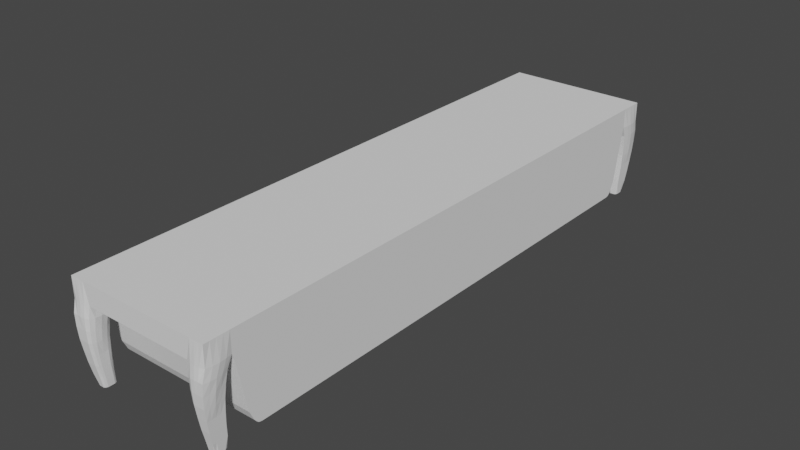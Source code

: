 # Source: AlchemyTable.blend  (saved by Blender 3.4.6; exported with 4.5.12 LTS)
import bpy
from mathutils import Matrix  # noqa: F401  (used for matrix-valued properties, if any)

bpy.ops.wm.read_factory_settings(use_empty=True)
scene = bpy.context.scene
scene.name = 'Scene'

# ---- collections
col_collection = bpy.data.collections.new('Collection'); scene.collection.children.link(col_collection)

# ---- world
world_world = bpy.data.worlds.new('World'); scene.world = world_world
world_world.use_nodes = True; world_world.node_tree.nodes.clear()
_N = world_world.node_tree.nodes; _L = world_world.node_tree.links
n0 = _N.new('ShaderNodeOutputWorld'); n0.name = 'World Output'; n0.location = (300, 300)
n1 = _N.new('ShaderNodeBackground'); n1.name = 'Background'; n1.location = (10, 300)
n1.inputs[0].default_value = (0.05088, 0.05088, 0.05088, 1.0)
_L.new(n1.outputs[0], n0.inputs[0])
n0.is_active_output = True
world_world.color = (0.05088, 0.05088, 0.05088)
world_world.use_sun_shadow = False
world_world.sun_shadow_jitter_overblur = 0.0

# ---- meshes
me_alchemytable = bpy.data.meshes.new('AlchemyTable')
me_alchemytable.from_pydata([(0.8922, 4.749, 0.3078), (1.153, 4.712, -0.6393), (0.9672, 4.875, -0.2604), (0.9563, 4.902, -0.07103), (1.129, 4.772, -0.8287), (1.218, 4.891, 0.8287), (1.164, 4.739, -0.4498), (0.9086, 4.687, 0.4972), (1.174, 4.756, -0.2604), (1.199, 4.769, -0.07103), (0.9455, 4.913, 0.1184), (1.129, 4.602, -0.8287), (1.218, 4.483, 0.8287), (0.9346, 4.911, 0.3078), (1.002, 4.772, -0.8287), (1.219, 4.766, 0.1184), (1.235, 4.749, 0.3078), (0.9134, 4.891, 0.8287), (1.244, 4.687, 0.4972), (1.153, 4.595, -0.6393), (1.164, 4.608, -0.4498), (0.9896, 4.687, -0.8287), (0.978, 4.712, -0.6393), (1.174, 4.611, -0.2604), (1.002, 4.602, -0.8287), (1.218, 4.687, 0.8287), (1.185, 4.609, -0.07103), (0.9664, 4.739, -0.4498), (0.9549, 4.756, -0.2604), (0.9292, 4.769, -0.07103), (1.218, 4.891, 0.4972), (1.196, 4.591, 0.1184), (1.218, 4.483, 0.4972), (1.207, 4.559, 0.3078), (0.9092, 4.766, 0.1184), (1.142, 4.687, -0.8287), (1.153, 4.828, -0.6393), (0.9337, 4.586, 0.3078), (0.946, 4.617, 0.1184), (0.9134, 4.891, 0.4972), (0.9582, 4.635, -0.07103), (1.164, 4.87, -0.4498), (0.9705, 4.637, -0.2604), (0.9038, 4.483, 0.4972), (0.9827, 4.635, -0.4498), (0.995, 4.621, -0.6393), (0.989, 4.801, -0.6393), (0.9781, 4.844, -0.4498), (1.174, 4.902, -0.2604), (1.185, 4.929, -0.07103), (1.196, 4.94, 0.1184), (1.207, 4.938, 0.3078), (1.066, 4.891, 0.8287), (1.066, 4.789, -0.8287), (1.066, 4.585, -0.8287), (1.066, 4.922, 0.4972), (1.061, 4.483, 0.4972), (1.066, 4.943, 0.3078), (1.066, 4.94, 0.1184), (1.066, 4.929, -0.07103), (1.066, 4.902, -0.2604), (1.066, 4.87, -0.4498), (1.066, 4.828, -0.6393), (1.065, 4.595, -0.6393), (1.064, 4.598, -0.4498), (1.064, 4.6, -0.2604), (1.063, 4.598, -0.07103), (1.062, 4.58, 0.1184), (1.062, 4.549, 0.3078), (1.066, 4.687, -0.8287), (1.218, 4.585, 0.8287), (0.9896, 4.636, -0.8287), (0.8963, 4.654, 0.3078), (0.9776, 4.653, -0.6393), (0.9657, 4.674, -0.4498), (0.9538, 4.684, -0.2604), (1.236, 4.585, 0.4972), (0.9351, 4.689, -0.07103), (0.9191, 4.678, 0.1184), (1.142, 4.636, -0.8287), (1.228, 4.654, 0.3078), (1.207, 4.678, 0.1184), (1.192, 4.689, -0.07103), (1.174, 4.684, -0.2604), (0.9062, 4.585, 0.4972), (1.164, 4.674, -0.4498), (1.153, 4.653, -0.6393), (1.066, 4.636, -0.8287), (1.142, 4.738, -0.8287), (0.9228, 4.853, 0.1184), (0.938, 4.849, -0.07103), (0.9559, 4.829, -0.2604), (0.9671, 4.805, -0.4498), (0.9783, 4.77, -0.6393), (1.153, 4.77, -0.6393), (1.164, 4.805, -0.4498), (0.911, 4.789, 0.4972), (1.174, 4.829, -0.2604), (1.192, 4.849, -0.07103), (1.207, 4.853, 0.1184), (1.228, 4.843, 0.3078), (1.236, 4.789, 0.4972), (0.9896, 4.738, -0.8287), (1.218, 4.789, 0.8287), (0.9011, 4.843, 0.3078), (1.066, 4.738, -0.8287), (1.142, 4.891, 0.8287), (1.142, 4.915, 0.4972), (1.139, 4.483, 0.4972), (1.136, 4.938, 0.3078), (1.131, 4.94, 0.1184), (1.125, 4.929, -0.07103), (1.12, 4.902, -0.2604), (1.115, 4.87, -0.4498), (1.109, 4.828, -0.6393), (1.109, 4.595, -0.6393), (1.114, 4.603, -0.4498), (1.119, 4.605, -0.2604), (1.124, 4.604, -0.07103), (1.129, 4.585, 0.1184), (1.134, 4.554, 0.3078), (1.104, 4.789, -0.8287), (1.104, 4.585, -0.8287), (1.104, 4.687, -0.8287), (1.104, 4.636, -0.8287), (1.104, 4.738, -0.8287), (1.028, 4.789, -0.8287), (1.028, 4.585, -0.8287), (1.028, 4.687, -0.8287), (0.9896, 4.891, 0.8287), (0.9896, 4.915, 0.4972), (0.9823, 4.483, 0.4972), (0.995, 4.938, 0.3078), (1.0, 4.94, 0.1184), (1.006, 4.929, -0.07103), (1.011, 4.902, -0.2604), (1.017, 4.87, -0.4498), (1.022, 4.828, -0.6393), (1.021, 4.595, -0.6393), (1.015, 4.603, -0.4498), (1.008, 4.605, -0.2604), (1.002, 4.604, -0.07103), (0.9952, 4.585, 0.1184), (0.9888, 4.554, 0.3078), (1.028, 4.636, -0.8287), (1.028, 4.738, -0.8287), (1.218, 4.483, 0.4972), (1.218, 4.09, 0.4972), (1.218, 4.09, -0.6775), (1.218, 4.146, -0.6667), (1.218, 4.18, -0.6378), (1.218, 4.213, -0.5971), (1.218, 4.29, -0.4357), (1.218, 4.457, 0.4199), (-0.8922, 4.749, 0.3078), (-1.153, 4.712, -0.6393), (-0.9672, 4.875, -0.2604), (-0.9563, 4.902, -0.07103), (-1.129, 4.772, -0.8287), (-1.218, 4.891, 0.8287), (-1.164, 4.739, -0.4498), (-0.9086, 4.687, 0.4972), (-1.174, 4.756, -0.2604), (-1.199, 4.769, -0.07103), (-0.9455, 4.913, 0.1184), (-1.129, 4.602, -0.8287), (-1.218, 4.483, 0.8287), (-0.9346, 4.911, 0.3078), (-1.002, 4.772, -0.8287), (-1.219, 4.766, 0.1184), (-1.235, 4.749, 0.3078), (-0.9134, 4.891, 0.8287), (-1.244, 4.687, 0.4972), (-1.153, 4.595, -0.6393), (-1.164, 4.608, -0.4498), (-0.9896, 4.687, -0.8287), (-0.978, 4.712, -0.6393), (-1.174, 4.611, -0.2604), (-1.002, 4.602, -0.8287), (-1.218, 4.687, 0.8287), (-1.185, 4.609, -0.07103), (-0.9664, 4.739, -0.4498), (-0.9549, 4.756, -0.2604), (-0.9292, 4.769, -0.07103), (-1.218, 4.891, 0.4972), (-1.196, 4.591, 0.1184), (-1.218, 4.483, 0.4972), (-1.207, 4.559, 0.3078), (-0.9092, 4.766, 0.1184), (-1.142, 4.687, -0.8287), (-1.153, 4.828, -0.6393), (-0.9337, 4.586, 0.3078), (-0.946, 4.617, 0.1184), (-0.9134, 4.891, 0.4972), (-0.9582, 4.635, -0.07103), (-1.164, 4.87, -0.4498), (-0.9705, 4.637, -0.2604), (-0.9038, 4.483, 0.4972), (-0.9827, 4.635, -0.4498), (-0.995, 4.621, -0.6393), (-0.989, 4.801, -0.6393), (-0.9781, 4.844, -0.4498), (-1.174, 4.902, -0.2604), (-1.185, 4.929, -0.07103), (-1.196, 4.94, 0.1184), (-1.207, 4.938, 0.3078), (-1.066, 4.891, 0.8287), (-1.066, 4.789, -0.8287), (-1.066, 4.585, -0.8287), (-1.066, 4.922, 0.4972), (-1.061, 4.483, 0.4972), (-1.066, 4.943, 0.3078), (-1.066, 4.94, 0.1184), (-1.066, 4.929, -0.07103), (-1.066, 4.902, -0.2604), (-1.066, 4.87, -0.4498), (-1.066, 4.828, -0.6393), (-1.065, 4.595, -0.6393), (-1.064, 4.598, -0.4498), (-1.064, 4.6, -0.2604), (-1.063, 4.598, -0.07103), (-1.062, 4.58, 0.1184), (-1.062, 4.549, 0.3078), (-1.066, 4.687, -0.8287), (-1.218, 4.585, 0.8287), (-0.9896, 4.636, -0.8287), (-0.8963, 4.654, 0.3078), (-0.9776, 4.653, -0.6393), (-0.9657, 4.674, -0.4498), (-0.9538, 4.684, -0.2604), (-1.236, 4.585, 0.4972), (-0.9351, 4.689, -0.07103), (-0.9191, 4.678, 0.1184), (-1.142, 4.636, -0.8287), (-1.228, 4.654, 0.3078), (-1.207, 4.678, 0.1184), (-1.192, 4.689, -0.07103), (-1.174, 4.684, -0.2604), (-0.9062, 4.585, 0.4972), (-1.164, 4.674, -0.4498), (-1.153, 4.653, -0.6393), (-1.066, 4.636, -0.8287), (-1.142, 4.738, -0.8287), (-0.9228, 4.853, 0.1184), (-0.938, 4.849, -0.07103), (-0.9559, 4.829, -0.2604), (-0.9671, 4.805, -0.4498), (-0.9783, 4.77, -0.6393), (-1.153, 4.77, -0.6393), (-1.164, 4.805, -0.4498), (-0.911, 4.789, 0.4972), (-1.174, 4.829, -0.2604), (-1.192, 4.849, -0.07103), (-1.207, 4.853, 0.1184), (-1.228, 4.843, 0.3078), (-1.236, 4.789, 0.4972), (-0.9896, 4.738, -0.8287), (-1.218, 4.789, 0.8287), (-0.9011, 4.843, 0.3078), (-1.066, 4.738, -0.8287), (-1.142, 4.891, 0.8287), (-1.142, 4.915, 0.4972), (-1.139, 4.483, 0.4972), (-1.136, 4.938, 0.3078), (-1.131, 4.94, 0.1184), (-1.125, 4.929, -0.07103), (-1.12, 4.902, -0.2604), (-1.115, 4.87, -0.4498), (-1.109, 4.828, -0.6393), (-1.109, 4.595, -0.6393), (-1.114, 4.603, -0.4498), (-1.119, 4.605, -0.2604), (-1.124, 4.604, -0.07103), (-1.129, 4.585, 0.1184), (-1.134, 4.554, 0.3078), (-1.104, 4.789, -0.8287), (-1.104, 4.585, -0.8287), (-1.104, 4.687, -0.8287), (-1.104, 4.636, -0.8287), (-1.104, 4.738, -0.8287), (-1.028, 4.789, -0.8287), (-1.028, 4.585, -0.8287), (-1.028, 4.687, -0.8287), (-0.9896, 4.891, 0.8287), (-0.9896, 4.915, 0.4972), (-0.9823, 4.483, 0.4972), (-0.995, 4.938, 0.3078), (-1.0, 4.94, 0.1184), (-1.006, 4.929, -0.07103), (-1.011, 4.902, -0.2604), (-1.017, 4.87, -0.4498), (-1.022, 4.828, -0.6393), (-1.021, 4.595, -0.6393), (-1.015, 4.603, -0.4498), (-1.008, 4.605, -0.2604), (-1.002, 4.604, -0.07103), (-0.9952, 4.585, 0.1184), (-0.9888, 4.554, 0.3078), (-1.028, 4.636, -0.8287), (-1.028, 4.738, -0.8287), (-1.218, 4.483, 0.4972), (-1.218, 4.09, 0.4972), (-1.218, 4.09, -0.6775), (-1.218, 4.146, -0.6667), (-1.218, 4.18, -0.6378), (-1.218, 4.213, -0.5971), (-1.218, 4.29, -0.4357), (-1.218, 4.457, 0.4199), (0.8922, -4.749, 0.3078), (1.153, -4.712, -0.6393), (0.9672, -4.875, -0.2604), (0.9563, -4.902, -0.07103), (1.129, -4.772, -0.8287), (1.218, -4.891, 0.8287), (1.164, -4.739, -0.4498), (0.9086, -4.687, 0.4972), (1.174, -4.756, -0.2604), (1.199, -4.769, -0.07103), (0.9455, -4.913, 0.1184), (1.129, -4.602, -0.8287), (1.218, -4.483, 0.8287), (0.9346, -4.911, 0.3078), (1.002, -4.772, -0.8287), (1.219, -4.766, 0.1184), (1.235, -4.749, 0.3078), (0.9134, -4.891, 0.8287), (1.244, -4.687, 0.4972), (1.153, -4.595, -0.6393), (1.164, -4.608, -0.4498), (0.9896, -4.687, -0.8287), (0.978, -4.712, -0.6393), (1.174, -4.611, -0.2604), (1.002, -4.602, -0.8287), (1.218, -4.687, 0.8287), (1.185, -4.609, -0.07103), (0.9664, -4.739, -0.4498), (0.9549, -4.756, -0.2604), (0.9292, -4.769, -0.07103), (1.218, -4.891, 0.4972), (1.196, -4.591, 0.1184), (1.218, -4.483, 0.4972), (1.207, -4.559, 0.3078), (0.9092, -4.766, 0.1184), (1.142, -4.687, -0.8287), (1.153, -4.828, -0.6393), (0.9337, -4.586, 0.3078), (0.946, -4.617, 0.1184), (0.9134, -4.891, 0.4972), (0.9582, -4.635, -0.07103), (1.164, -4.87, -0.4498), (0.9705, -4.637, -0.2604), (0.9038, -4.483, 0.4972), (0.9827, -4.635, -0.4498), (0.995, -4.621, -0.6393), (0.989, -4.801, -0.6393), (0.9781, -4.844, -0.4498), (1.174, -4.902, -0.2604), (1.185, -4.929, -0.07103), (1.196, -4.94, 0.1184), (1.207, -4.938, 0.3078), (1.066, -4.891, 0.8287), (1.066, -4.789, -0.8287), (1.066, -4.585, -0.8287), (1.066, -4.922, 0.4972), (1.061, -4.483, 0.4972), (1.066, -4.943, 0.3078), (1.066, -4.94, 0.1184), (1.066, -4.929, -0.07103), (1.066, -4.902, -0.2604), (1.066, -4.87, -0.4498), (1.066, -4.828, -0.6393), (1.065, -4.595, -0.6393), (1.064, -4.598, -0.4498), (1.064, -4.6, -0.2604), (1.063, -4.598, -0.07103), (1.062, -4.58, 0.1184), (1.062, -4.549, 0.3078), (1.066, -4.687, -0.8287), (1.218, -4.585, 0.8287), (0.9896, -4.636, -0.8287), (0.8963, -4.654, 0.3078), (0.9776, -4.653, -0.6393), (0.9657, -4.674, -0.4498), (0.9538, -4.684, -0.2604), (1.236, -4.585, 0.4972), (0.9351, -4.689, -0.07103), (0.9191, -4.678, 0.1184), (1.142, -4.636, -0.8287), (1.228, -4.654, 0.3078), (1.207, -4.678, 0.1184), (1.192, -4.689, -0.07103), (1.174, -4.684, -0.2604), (0.9062, -4.585, 0.4972), (1.164, -4.674, -0.4498), (1.153, -4.653, -0.6393), (1.066, -4.636, -0.8287), (1.142, -4.738, -0.8287), (0.9228, -4.853, 0.1184), (0.938, -4.849, -0.07103), (0.9559, -4.829, -0.2604), (0.9671, -4.805, -0.4498), (0.9783, -4.77, -0.6393), (1.153, -4.77, -0.6393), (1.164, -4.805, -0.4498), (0.911, -4.789, 0.4972), (1.174, -4.829, -0.2604), (1.192, -4.849, -0.07103), (1.207, -4.853, 0.1184), (1.228, -4.843, 0.3078), (1.236, -4.789, 0.4972), (0.9896, -4.738, -0.8287), (1.218, -4.789, 0.8287), (0.9011, -4.843, 0.3078), (1.066, -4.738, -0.8287), (1.142, -4.891, 0.8287), (1.142, -4.915, 0.4972), (1.139, -4.483, 0.4972), (1.136, -4.938, 0.3078), (1.131, -4.94, 0.1184), (1.125, -4.929, -0.07103), (1.12, -4.902, -0.2604), (1.115, -4.87, -0.4498), (1.109, -4.828, -0.6393), (1.109, -4.595, -0.6393), (1.114, -4.603, -0.4498), (1.119, -4.605, -0.2604), (1.124, -4.604, -0.07103), (1.129, -4.585, 0.1184), (1.134, -4.554, 0.3078), (1.104, -4.789, -0.8287), (1.104, -4.585, -0.8287), (1.104, -4.687, -0.8287), (1.104, -4.636, -0.8287), (1.104, -4.738, -0.8287), (1.028, -4.789, -0.8287), (1.028, -4.585, -0.8287), (1.028, -4.687, -0.8287), (0.9896, -4.891, 0.8287), (0.9896, -4.915, 0.4972), (0.9823, -4.483, 0.4972), (0.995, -4.938, 0.3078), (1.0, -4.94, 0.1184), (1.006, -4.929, -0.07103), (1.011, -4.902, -0.2604), (1.017, -4.87, -0.4498), (1.022, -4.828, -0.6393), (1.021, -4.595, -0.6393), (1.015, -4.603, -0.4498), (1.008, -4.605, -0.2604), (1.002, -4.604, -0.07103), (0.9952, -4.585, 0.1184), (0.9888, -4.554, 0.3078), (1.028, -4.636, -0.8287), (1.028, -4.738, -0.8287), (1.218, -4.483, 0.4972), (1.218, -4.09, 0.4972), (1.218, -4.09, -0.6775), (1.218, -4.146, -0.6667), (1.218, -4.18, -0.6378), (1.218, -4.213, -0.5971), (1.218, -4.29, -0.4357), (1.218, -4.457, 0.4199), (-0.8922, -4.749, 0.3078), (-1.153, -4.712, -0.6393), (-0.9672, -4.875, -0.2604), (-0.9563, -4.902, -0.07103), (-1.129, -4.772, -0.8287), (-1.218, -4.891, 0.8287), (-1.164, -4.739, -0.4498), (-0.9086, -4.687, 0.4972), (-1.174, -4.756, -0.2604), (-1.199, -4.769, -0.07103), (-0.9455, -4.913, 0.1184), (-1.129, -4.602, -0.8287), (-1.218, -4.483, 0.8287), (-0.9346, -4.911, 0.3078), (-1.002, -4.772, -0.8287), (-1.219, -4.766, 0.1184), (-1.235, -4.749, 0.3078), (-0.9134, -4.891, 0.8287), (-1.244, -4.687, 0.4972), (-1.153, -4.595, -0.6393), (-1.164, -4.608, -0.4498), (-0.9896, -4.687, -0.8287), (-0.978, -4.712, -0.6393), (-1.174, -4.611, -0.2604), (-1.002, -4.602, -0.8287), (-1.218, -4.687, 0.8287), (-1.185, -4.609, -0.07103), (-0.9664, -4.739, -0.4498), (-0.9549, -4.756, -0.2604), (-0.9292, -4.769, -0.07103), (-1.218, -4.891, 0.4972), (-1.196, -4.591, 0.1184), (-1.218, -4.483, 0.4972), (-1.207, -4.559, 0.3078), (-0.9092, -4.766, 0.1184), (-1.142, -4.687, -0.8287), (-1.153, -4.828, -0.6393), (-0.9337, -4.586, 0.3078), (-0.946, -4.617, 0.1184), (-0.9134, -4.891, 0.4972), (-0.9582, -4.635, -0.07103), (-1.164, -4.87, -0.4498), (-0.9705, -4.637, -0.2604), (-0.9038, -4.483, 0.4972), (-0.9827, -4.635, -0.4498), (-0.995, -4.621, -0.6393), (-0.989, -4.801, -0.6393), (-0.9781, -4.844, -0.4498), (-1.174, -4.902, -0.2604), (-1.185, -4.929, -0.07103), (-1.196, -4.94, 0.1184), (-1.207, -4.938, 0.3078), (-1.066, -4.891, 0.8287), (-1.066, -4.789, -0.8287), (-1.066, -4.585, -0.8287), (-1.066, -4.922, 0.4972), (-1.061, -4.483, 0.4972), (-1.066, -4.943, 0.3078), (-1.066, -4.94, 0.1184), (-1.066, -4.929, -0.07103), (-1.066, -4.902, -0.2604), (-1.066, -4.87, -0.4498), (-1.066, -4.828, -0.6393), (-1.065, -4.595, -0.6393), (-1.064, -4.598, -0.4498), (-1.064, -4.6, -0.2604), (-1.063, -4.598, -0.07103), (-1.062, -4.58, 0.1184), (-1.062, -4.549, 0.3078), (-1.066, -4.687, -0.8287), (-1.218, -4.585, 0.8287), (-0.9896, -4.636, -0.8287), (-0.8963, -4.654, 0.3078), (-0.9776, -4.653, -0.6393), (-0.9657, -4.674, -0.4498), (-0.9538, -4.684, -0.2604), (-1.236, -4.585, 0.4972), (-0.9351, -4.689, -0.07103), (-0.9191, -4.678, 0.1184), (-1.142, -4.636, -0.8287), (-1.228, -4.654, 0.3078), (-1.207, -4.678, 0.1184), (-1.192, -4.689, -0.07103), (-1.174, -4.684, -0.2604), (-0.9062, -4.585, 0.4972), (-1.164, -4.674, -0.4498), (-1.153, -4.653, -0.6393), (-1.066, -4.636, -0.8287), (-1.142, -4.738, -0.8287), (-0.9228, -4.853, 0.1184), (-0.938, -4.849, -0.07103), (-0.9559, -4.829, -0.2604), (-0.9671, -4.805, -0.4498), (-0.9783, -4.77, -0.6393), (-1.153, -4.77, -0.6393), (-1.164, -4.805, -0.4498), (-0.911, -4.789, 0.4972), (-1.174, -4.829, -0.2604), (-1.192, -4.849, -0.07103), (-1.207, -4.853, 0.1184), (-1.228, -4.843, 0.3078), (-1.236, -4.789, 0.4972), (-0.9896, -4.738, -0.8287), (-1.218, -4.789, 0.8287), (-0.9011, -4.843, 0.3078), (-1.066, -4.738, -0.8287), (-1.142, -4.891, 0.8287), (-1.142, -4.915, 0.4972), (-1.139, -4.483, 0.4972), (-1.136, -4.938, 0.3078), (-1.131, -4.94, 0.1184), (-1.125, -4.929, -0.07103), (-1.12, -4.902, -0.2604), (-1.115, -4.87, -0.4498), (-1.109, -4.828, -0.6393), (-1.109, -4.595, -0.6393), (-1.114, -4.603, -0.4498), (-1.119, -4.605, -0.2604), (-1.124, -4.604, -0.07103), (-1.129, -4.585, 0.1184), (-1.134, -4.554, 0.3078), (-1.104, -4.789, -0.8287), (-1.104, -4.585, -0.8287), (-1.104, -4.687, -0.8287), (-1.104, -4.636, -0.8287), (-1.104, -4.738, -0.8287), (-1.028, -4.789, -0.8287), (-1.028, -4.585, -0.8287), (-1.028, -4.687, -0.8287), (-0.9896, -4.891, 0.8287), (-0.9896, -4.915, 0.4972), (-0.9823, -4.483, 0.4972), (-0.995, -4.938, 0.3078), (-1.0, -4.94, 0.1184), (-1.006, -4.929, -0.07103), (-1.011, -4.902, -0.2604), (-1.017, -4.87, -0.4498), (-1.022, -4.828, -0.6393), (-1.021, -4.595, -0.6393), (-1.015, -4.603, -0.4498), (-1.008, -4.605, -0.2604), (-1.002, -4.604, -0.07103), (-0.9952, -4.585, 0.1184), (-0.9888, -4.554, 0.3078), (-1.028, -4.636, -0.8287), (-1.028, -4.738, -0.8287), (-1.218, -4.483, 0.4972), (-1.218, -4.09, 0.4972), (-1.218, -4.09, -0.6775), (-1.218, -4.146, -0.6667), (-1.218, -4.18, -0.6378), (-1.218, -4.213, -0.5971), (-1.218, -4.29, -0.4357), (-1.218, -4.457, 0.4199), (-1.218, 0.0, -0.6775), (-1.218, 0.0, 0.4972), (1.218, 0.0, -0.6775), (1.218, 0.0, 0.4972), (-1.218, 0.0, 0.8287), (1.218, 0.0, 0.8287), (-1.218, -4.09, -0.09015), (-1.218, -2.045, -0.6775), (-1.218, -2.045, 0.4972), (-1.218, 0.0, -0.09015), (-1.218, -4.09, -0.3838), (-1.218, -3.067, -0.6775), (-1.218, -3.067, 0.4972), (-1.218, 0.0, 0.2035), (-1.218, -4.09, 0.2035), (-1.218, -1.022, -0.6775), (-1.218, -1.022, 0.4972), (-1.218, 0.0, -0.3838), (-1.218, -2.045, 0.2035), (-1.218, -2.045, -0.3838), (-1.218, -1.022, -0.09015), (-1.218, -3.067, -0.09015), (-1.218, -3.067, -0.3838), (-1.218, -1.022, -0.3838), (-1.218, -1.022, 0.2035), (-1.218, -3.067, 0.2035), (-1.218, -2.045, 0.2035), (-1.218, -2.045, -0.3838), (-1.218, -1.022, -0.09015), (-1.218, -3.067, -0.09015), (-1.218, -3.067, -0.3838), (-1.218, -1.022, -0.3838), (-1.218, -1.022, 0.2035), (-1.218, -3.067, 0.2035), (0.2821, -3.067, -0.3838), (0.2821, -3.067, -0.09015), (0.2821, -2.045, -0.3838), (0.2821, -1.022, -0.3838), (0.2821, -1.022, -0.09015), (0.2821, -1.022, 0.2035), (0.2821, -2.045, 0.2035), (0.2821, -3.067, 0.2035)], [], [(101, 103, 25, 18), (107, 106, 5, 30), (121, 114, 36, 4), (139, 44, 45, 138), (100, 101, 18, 16), (78, 72, 0, 34), (99, 100, 16, 15), (124, 79, 11, 122), (76, 70, 12, 32), (140, 42, 44, 139), (98, 99, 15, 9), (97, 98, 9, 8), (95, 97, 8, 6), (141, 40, 42, 140), (72, 84, 7, 0), (77, 78, 34, 29), (142, 38, 40, 141), (94, 95, 6, 1), (75, 77, 29, 28), (143, 37, 38, 142), (88, 94, 1, 35), (74, 75, 28, 27), (131, 43, 37, 143), (73, 74, 27, 22), (80, 76, 32, 33), (89, 104, 13, 10), (109, 107, 30, 51), (71, 73, 22, 21), (81, 80, 33, 31), (82, 81, 31, 26), (138, 45, 24, 127), (83, 82, 26, 23), (85, 83, 23, 20), (104, 96, 39, 13), (90, 89, 10, 3), (86, 85, 20, 19), (91, 90, 3, 2), (79, 86, 19, 11), (110, 109, 51, 50), (111, 110, 50, 49), (112, 111, 49, 48), (113, 112, 48, 41), (114, 113, 41, 36), (92, 91, 2, 47), (93, 92, 47, 46), (102, 93, 46, 14), (125, 88, 35, 123), (145, 105, 69, 128), (137, 136, 61, 62), (136, 135, 60, 61), (135, 134, 59, 60), (134, 133, 58, 59), (133, 132, 57, 58), (115, 63, 54, 122), (132, 130, 55, 57), (108, 56, 68, 120), (120, 68, 67, 119), (119, 67, 66, 118), (118, 66, 65, 117), (117, 65, 64, 116), (144, 87, 54, 127), (116, 64, 63, 115), (126, 137, 62, 53), (130, 129, 52, 55), (128, 69, 87, 144), (35, 1, 86, 79), (1, 6, 85, 86), (6, 8, 83, 85), (8, 9, 82, 83), (9, 15, 81, 82), (15, 16, 80, 81), (24, 45, 73, 71), (16, 18, 76, 80), (45, 44, 74, 73), (44, 42, 75, 74), (42, 40, 77, 75), (40, 38, 78, 77), (37, 43, 84, 72), (18, 25, 70, 76), (123, 35, 79, 124), (38, 37, 72, 78), (126, 53, 105, 145), (121, 4, 88, 125), (21, 22, 93, 102), (22, 27, 92, 93), (27, 28, 91, 92), (28, 29, 90, 91), (29, 34, 89, 90), (0, 7, 96, 104), (34, 0, 104, 89), (4, 36, 94, 88), (36, 41, 95, 94), (41, 48, 97, 95), (48, 49, 98, 97), (49, 50, 99, 98), (50, 51, 100, 99), (51, 30, 101, 100), (30, 5, 103, 101), (53, 121, 125, 105), (69, 123, 124, 87), (20, 116, 115, 19), (23, 117, 116, 20), (26, 118, 117, 23), (31, 119, 118, 26), (33, 120, 119, 31), (32, 108, 120, 33), (19, 115, 122, 11), (105, 125, 123, 69), (62, 61, 113, 114), (61, 60, 112, 113), (60, 59, 111, 112), (59, 58, 110, 111), (58, 57, 109, 110), (57, 55, 107, 109), (87, 124, 122, 54), (53, 62, 114, 121), (55, 52, 106, 107), (14, 126, 145, 102), (21, 128, 144, 71), (39, 17, 129, 130), (14, 46, 137, 126), (71, 144, 127, 24), (13, 39, 130, 132), (10, 13, 132, 133), (3, 10, 133, 134), (2, 3, 134, 135), (47, 2, 135, 136), (46, 47, 136, 137), (102, 145, 128, 21), (63, 138, 127, 54), (56, 131, 143, 68), (68, 143, 142, 67), (67, 142, 141, 66), (66, 141, 140, 65), (65, 140, 139, 64), (64, 139, 138, 63), (148, 149, 150, 151, 152, 153, 146, 147), (255, 172, 179, 257), (261, 184, 159, 260), (275, 158, 190, 268), (293, 292, 199, 198), (254, 170, 172, 255), (232, 188, 154, 226), (253, 169, 170, 254), (278, 276, 165, 233), (230, 186, 166, 224), (294, 293, 198, 196), (252, 163, 169, 253), (251, 162, 163, 252), (249, 160, 162, 251), (295, 294, 196, 194), (226, 154, 161, 238), (231, 183, 188, 232), (296, 295, 194, 192), (248, 155, 160, 249), (229, 182, 183, 231), (297, 296, 192, 191), (242, 189, 155, 248), (228, 181, 182, 229), (285, 297, 191, 197), (227, 176, 181, 228), (234, 187, 186, 230), (243, 164, 167, 258), (263, 205, 184, 261), (225, 175, 176, 227), (235, 185, 187, 234), (236, 180, 185, 235), (292, 281, 178, 199), (237, 177, 180, 236), (239, 174, 177, 237), (258, 167, 193, 250), (244, 157, 164, 243), (240, 173, 174, 239), (245, 156, 157, 244), (233, 165, 173, 240), (264, 204, 205, 263), (265, 203, 204, 264), (266, 202, 203, 265), (267, 195, 202, 266), (268, 190, 195, 267), (246, 201, 156, 245), (247, 200, 201, 246), (256, 168, 200, 247), (279, 277, 189, 242), (299, 282, 223, 259), (291, 216, 215, 290), (290, 215, 214, 289), (289, 214, 213, 288), (288, 213, 212, 287), (287, 212, 211, 286), (269, 276, 208, 217), (286, 211, 209, 284), (262, 274, 222, 210), (274, 273, 221, 222), (273, 272, 220, 221), (272, 271, 219, 220), (271, 270, 218, 219), (298, 281, 208, 241), (270, 269, 217, 218), (280, 207, 216, 291), (284, 209, 206, 283), (282, 298, 241, 223), (189, 233, 240, 155), (155, 240, 239, 160), (160, 239, 237, 162), (162, 237, 236, 163), (163, 236, 235, 169), (169, 235, 234, 170), (178, 225, 227, 199), (170, 234, 230, 172), (199, 227, 228, 198), (198, 228, 229, 196), (196, 229, 231, 194), (194, 231, 232, 192), (191, 226, 238, 197), (172, 230, 224, 179), (277, 278, 233, 189), (192, 232, 226, 191), (280, 299, 259, 207), (275, 279, 242, 158), (175, 256, 247, 176), (176, 247, 246, 181), (181, 246, 245, 182), (182, 245, 244, 183), (183, 244, 243, 188), (154, 258, 250, 161), (188, 243, 258, 154), (158, 242, 248, 190), (190, 248, 249, 195), (195, 249, 251, 202), (202, 251, 252, 203), (203, 252, 253, 204), (204, 253, 254, 205), (205, 254, 255, 184), (184, 255, 257, 159), (207, 259, 279, 275), (223, 241, 278, 277), (174, 173, 269, 270), (177, 174, 270, 271), (180, 177, 271, 272), (185, 180, 272, 273), (187, 185, 273, 274), (186, 187, 274, 262), (173, 165, 276, 269), (259, 223, 277, 279), (216, 268, 267, 215), (215, 267, 266, 214), (214, 266, 265, 213), (213, 265, 264, 212), (212, 264, 263, 211), (211, 263, 261, 209), (241, 208, 276, 278), (207, 275, 268, 216), (209, 261, 260, 206), (168, 256, 299, 280), (175, 225, 298, 282), (193, 284, 283, 171), (168, 280, 291, 200), (225, 178, 281, 298), (167, 286, 284, 193), (164, 287, 286, 167), (157, 288, 287, 164), (156, 289, 288, 157), (201, 290, 289, 156), (200, 291, 290, 201), (256, 175, 282, 299), (217, 208, 281, 292), (210, 222, 297, 285), (222, 221, 296, 297), (221, 220, 295, 296), (220, 219, 294, 295), (219, 218, 293, 294), (218, 217, 292, 293), (302, 301, 300, 307, 306, 305, 304, 303), (409, 326, 333, 411), (415, 338, 313, 414), (429, 312, 344, 422), (447, 446, 353, 352), (408, 324, 326, 409), (386, 342, 308, 380), (407, 323, 324, 408), (432, 430, 319, 387), (384, 340, 320, 378), (448, 447, 352, 350), (406, 317, 323, 407), (405, 316, 317, 406), (403, 314, 316, 405), (449, 448, 350, 348), (380, 308, 315, 392), (385, 337, 342, 386), (450, 449, 348, 346), (402, 309, 314, 403), (383, 336, 337, 385), (451, 450, 346, 345), (396, 343, 309, 402), (382, 335, 336, 383), (439, 451, 345, 351), (381, 330, 335, 382), (388, 341, 340, 384), (397, 318, 321, 412), (417, 359, 338, 415), (379, 329, 330, 381), (389, 339, 341, 388), (390, 334, 339, 389), (446, 435, 332, 353), (391, 331, 334, 390), (393, 328, 331, 391), (412, 321, 347, 404), (398, 311, 318, 397), (394, 327, 328, 393), (399, 310, 311, 398), (387, 319, 327, 394), (418, 358, 359, 417), (419, 357, 358, 418), (420, 356, 357, 419), (421, 349, 356, 420), (422, 344, 349, 421), (400, 355, 310, 399), (401, 354, 355, 400), (410, 322, 354, 401), (433, 431, 343, 396), (453, 436, 377, 413), (445, 370, 369, 444), (444, 369, 368, 443), (443, 368, 367, 442), (442, 367, 366, 441), (441, 366, 365, 440), (423, 430, 362, 371), (440, 365, 363, 438), (416, 428, 376, 364), (428, 427, 375, 376), (427, 426, 374, 375), (426, 425, 373, 374), (425, 424, 372, 373), (452, 435, 362, 395), (424, 423, 371, 372), (434, 361, 370, 445), (438, 363, 360, 437), (436, 452, 395, 377), (343, 387, 394, 309), (309, 394, 393, 314), (314, 393, 391, 316), (316, 391, 390, 317), (317, 390, 389, 323), (323, 389, 388, 324), (332, 379, 381, 353), (324, 388, 384, 326), (353, 381, 382, 352), (352, 382, 383, 350), (350, 383, 385, 348), (348, 385, 386, 346), (345, 380, 392, 351), (326, 384, 378, 333), (431, 432, 387, 343), (346, 386, 380, 345), (434, 453, 413, 361), (429, 433, 396, 312), (329, 410, 401, 330), (330, 401, 400, 335), (335, 400, 399, 336), (336, 399, 398, 337), (337, 398, 397, 342), (308, 412, 404, 315), (342, 397, 412, 308), (312, 396, 402, 344), (344, 402, 403, 349), (349, 403, 405, 356), (356, 405, 406, 357), (357, 406, 407, 358), (358, 407, 408, 359), (359, 408, 409, 338), (338, 409, 411, 313), (361, 413, 433, 429), (377, 395, 432, 431), (328, 327, 423, 424), (331, 328, 424, 425), (334, 331, 425, 426), (339, 334, 426, 427), (341, 339, 427, 428), (340, 341, 428, 416), (327, 319, 430, 423), (413, 377, 431, 433), (370, 422, 421, 369), (369, 421, 420, 368), (368, 420, 419, 367), (367, 419, 418, 366), (366, 418, 417, 365), (365, 417, 415, 363), (395, 362, 430, 432), (361, 429, 422, 370), (363, 415, 414, 360), (322, 410, 453, 434), (329, 379, 452, 436), (347, 438, 437, 325), (322, 434, 445, 354), (379, 332, 435, 452), (321, 440, 438, 347), (318, 441, 440, 321), (311, 442, 441, 318), (310, 443, 442, 311), (355, 444, 443, 310), (354, 445, 444, 355), (410, 329, 436, 453), (371, 362, 435, 446), (364, 376, 451, 439), (376, 375, 450, 451), (375, 374, 449, 450), (374, 373, 448, 449), (373, 372, 447, 448), (372, 371, 446, 447), (456, 455, 454, 461, 460, 459, 458, 457), (563, 565, 487, 480), (569, 568, 467, 492), (583, 576, 498, 466), (601, 506, 507, 600), (562, 563, 480, 478), (540, 534, 462, 496), (561, 562, 478, 477), (586, 541, 473, 584), (538, 532, 474, 494), (602, 504, 506, 601), (560, 561, 477, 471), (559, 560, 471, 470), (557, 559, 470, 468), (603, 502, 504, 602), (534, 546, 469, 462), (539, 540, 496, 491), (604, 500, 502, 603), (556, 557, 468, 463), (537, 539, 491, 490), (605, 499, 500, 604), (550, 556, 463, 497), (536, 537, 490, 489), (593, 505, 499, 605), (535, 536, 489, 484), (542, 538, 494, 495), (551, 566, 475, 472), (571, 569, 492, 513), (533, 535, 484, 483), (543, 542, 495, 493), (544, 543, 493, 488), (600, 507, 486, 589), (545, 544, 488, 485), (547, 545, 485, 482), (566, 558, 501, 475), (552, 551, 472, 465), (548, 547, 482, 481), (553, 552, 465, 464), (541, 548, 481, 473), (572, 571, 513, 512), (573, 572, 512, 511), (574, 573, 511, 510), (575, 574, 510, 503), (576, 575, 503, 498), (554, 553, 464, 509), (555, 554, 509, 508), (564, 555, 508, 476), (587, 550, 497, 585), (607, 567, 531, 590), (599, 598, 523, 524), (598, 597, 522, 523), (597, 596, 521, 522), (596, 595, 520, 521), (595, 594, 519, 520), (577, 525, 516, 584), (594, 592, 517, 519), (570, 518, 530, 582), (582, 530, 529, 581), (581, 529, 528, 580), (580, 528, 527, 579), (579, 527, 526, 578), (606, 549, 516, 589), (578, 526, 525, 577), (588, 599, 524, 515), (592, 591, 514, 517), (590, 531, 549, 606), (497, 463, 548, 541), (463, 468, 547, 548), (468, 470, 545, 547), (470, 471, 544, 545), (471, 477, 543, 544), (477, 478, 542, 543), (486, 507, 535, 533), (478, 480, 538, 542), (507, 506, 536, 535), (506, 504, 537, 536), (504, 502, 539, 537), (502, 500, 540, 539), (499, 505, 546, 534), (480, 487, 532, 538), (585, 497, 541, 586), (500, 499, 534, 540), (588, 515, 567, 607), (583, 466, 550, 587), (483, 484, 555, 564), (484, 489, 554, 555), (489, 490, 553, 554), (490, 491, 552, 553), (491, 496, 551, 552), (462, 469, 558, 566), (496, 462, 566, 551), (466, 498, 556, 550), (498, 503, 557, 556), (503, 510, 559, 557), (510, 511, 560, 559), (511, 512, 561, 560), (512, 513, 562, 561), (513, 492, 563, 562), (492, 467, 565, 563), (515, 583, 587, 567), (531, 585, 586, 549), (482, 578, 577, 481), (485, 579, 578, 482), (488, 580, 579, 485), (493, 581, 580, 488), (495, 582, 581, 493), (494, 570, 582, 495), (481, 577, 584, 473), (567, 587, 585, 531), (524, 523, 575, 576), (523, 522, 574, 575), (522, 521, 573, 574), (521, 520, 572, 573), (520, 519, 571, 572), (519, 517, 569, 571), (549, 586, 584, 516), (515, 524, 576, 583), (517, 514, 568, 569), (476, 588, 607, 564), (483, 590, 606, 533), (501, 479, 591, 592), (476, 508, 599, 588), (533, 606, 589, 486), (475, 501, 592, 594), (472, 475, 594, 595), (465, 472, 595, 596), (464, 465, 596, 597), (509, 464, 597, 598), (508, 509, 598, 599), (564, 607, 590, 483), (525, 600, 589, 516), (518, 593, 605, 530), (530, 605, 604, 529), (529, 604, 603, 528), (528, 603, 602, 527), (527, 602, 601, 526), (526, 601, 600, 525), (610, 611, 612, 613, 614, 615, 608, 609, 630, 622, 626), (12, 147, 146, 32), (474, 609, 608, 494), (166, 186, 300, 301), (320, 340, 454, 455), (641, 630, 609, 628), (618, 619, 455, 456), (617, 632, 624, 628, 609, 474, 620), (619, 621, 320, 455), (347, 325, 479, 501), (39, 193, 171, 17), (620, 621, 12, 166), (313, 411, 333, 378, 320, 474, 532, 487, 565, 467, 568, 514, 591, 479, 325, 437, 360, 414), (5, 106, 52, 129, 17, 171, 283, 206, 260, 159, 257, 179, 224, 166, 12, 70, 25, 103), (616, 302, 148, 618), (148, 302, 303, 149), (149, 303, 304, 150), (150, 304, 305, 151), (151, 305, 306, 152), (152, 306, 307, 153), (307, 197, 43, 153), (43, 131, 153), (56, 153, 131), (108, 153, 56), (108, 32, 146, 153), (262, 307, 300, 186), (262, 210, 307), (210, 285, 307), (197, 307, 285), (456, 457, 611, 610), (457, 458, 612, 611), (458, 459, 613, 612), (459, 460, 614, 613), (460, 461, 615, 614), (615, 461, 351, 505), (416, 461, 454, 340), (416, 364, 461), (364, 439, 461), (351, 461, 439), (570, 494, 608, 615), (570, 615, 518), (518, 615, 593), (505, 593, 615), (610, 627, 623, 631, 616, 618, 456), (474, 320, 621, 620), (147, 12, 621, 619), (301, 617, 620, 166), (148, 147, 619, 618), (302, 616, 633, 625, 629, 617, 301), (640, 634, 624, 632), (638, 626, 622, 637), (623, 627, 638, 635), (627, 610, 626, 638), (633, 639, 636, 625), (616, 631, 639, 633), (631, 623, 635, 639), (629, 640, 632, 617), (625, 636, 640, 629), (634, 641, 628, 624), (637, 622, 630, 641), (649, 642, 656, 657), (651, 657, 656, 655, 654, 653, 652, 650), (644, 647, 653, 654), (645, 649, 657, 651), (643, 646, 650, 652), (642, 648, 655, 656), (646, 645, 651, 650), (648, 644, 654, 655), (647, 643, 652, 653)])
_uv = me_alchemytable.uv_layers.new(name='UVMap')
_uv.uv.foreach_set('vector', [0.575, 0.5026, 0.625, 0.5026, 0.625, 0.5052, 0.575, 0.5052, 0.575, 0.4922, 0.625, 0.4922, 0.625, 0.5, 0.575, 0.5, 0.375, 0.4922, 0.4036, 0.4922, 0.4036, 0.5, 0.375, 0.5, 0.4154, 0.5022, 0.4098, 0.4995, 0.3768, 0.5049, 0.3835, 0.5063, 0.5464, 0.5026, 0.575, 0.5026, 0.575, 0.5052, 0.5464, 0.5052, 0.5112, 0.4795, 0.5431, 0.4753, 0.5442, 0.4731, 0.5134, 0.4759, 0.5179, 0.5026, 0.5464, 0.5026, 0.5464, 0.5052, 0.5179, 0.5052, 0.3672, 0.5078, 0.375, 0.5078, 0.375, 0.5104, 0.3672, 0.5104, 0.575, 0.5078, 0.625, 0.5078, 0.625, 0.5104, 0.575, 0.5104, 0.4473, 0.4981, 0.4429, 0.494, 0.4098, 0.4995, 0.4154, 0.5022, 0.4893, 0.5026, 0.5179, 0.5026, 0.5179, 0.5052, 0.4893, 0.5052, 0.4607, 0.5026, 0.4893, 0.5026, 0.4893, 0.5052, 0.4607, 0.5052, 0.4321, 0.5026, 0.4607, 0.5026, 0.4607, 0.5052, 0.4321, 0.5052, 0.4792, 0.494, 0.4759, 0.4885, 0.4429, 0.494, 0.4473, 0.4981, 0.5431, 0.4753, 0.575, 0.4712, 0.575, 0.4704, 0.5442, 0.4731, 0.4792, 0.4836, 0.5112, 0.4795, 0.5134, 0.4759, 0.4826, 0.4786, 0.5112, 0.4899, 0.5089, 0.483, 0.4759, 0.4885, 0.4792, 0.494, 0.4036, 0.5026, 0.4321, 0.5026, 0.4321, 0.5052, 0.4036, 0.5052, 0.4473, 0.4877, 0.4792, 0.4836, 0.4826, 0.4786, 0.4518, 0.4814, 0.5431, 0.4858, 0.542, 0.4775, 0.5089, 0.483, 0.5112, 0.4899, 0.375, 0.5026, 0.4036, 0.5026, 0.4036, 0.5052, 0.375, 0.5052, 0.4154, 0.4918, 0.4473, 0.4877, 0.4518, 0.4814, 0.421, 0.4841, 0.575, 0.4817, 0.575, 0.4721, 0.542, 0.4775, 0.5431, 0.4858, 0.3835, 0.4959, 0.4154, 0.4918, 0.421, 0.4841, 0.3902, 0.4868, 0.5464, 0.5078, 0.575, 0.5078, 0.575, 0.5104, 0.5464, 0.5104, 0.5156, 0.4723, 0.5453, 0.4709, 0.5464, 0.4688, 0.5179, 0.4688, 0.5464, 0.4922, 0.575, 0.4922, 0.575, 0.5, 0.5464, 0.5, 0.3516, 0.5, 0.3835, 0.4959, 0.3902, 0.4868, 0.3594, 0.4896, 0.5179, 0.5078, 0.5464, 0.5078, 0.5464, 0.5104, 0.5179, 0.5104, 0.4893, 0.5078, 0.5179, 0.5078, 0.5179, 0.5104, 0.4893, 0.5104, 0.3835, 0.5063, 0.3768, 0.5049, 0.3438, 0.5104, 0.3516, 0.5104, 0.4607, 0.5078, 0.4893, 0.5078, 0.4893, 0.5104, 0.4607, 0.5104, 0.4321, 0.5078, 0.4607, 0.5078, 0.4607, 0.5104, 0.4321, 0.5104, 0.5453, 0.4709, 0.575, 0.4696, 0.575, 0.4688, 0.5464, 0.4688, 0.4859, 0.4737, 0.5156, 0.4723, 0.5179, 0.4688, 0.4893, 0.4688, 0.4036, 0.5078, 0.4321, 0.5078, 0.4321, 0.5104, 0.4036, 0.5104, 0.4563, 0.4751, 0.4859, 0.4737, 0.4893, 0.4688, 0.4607, 0.4688, 0.375, 0.5078, 0.4036, 0.5078, 0.4036, 0.5104, 0.375, 0.5104, 0.5179, 0.4922, 0.5464, 0.4922, 0.5464, 0.5, 0.5179, 0.5, 0.4893, 0.4922, 0.5179, 0.4922, 0.5179, 0.5, 0.4893, 0.5, 0.4607, 0.4922, 0.4893, 0.4922, 0.4893, 0.5, 0.4607, 0.5, 0.4321, 0.4922, 0.4607, 0.4922, 0.4607, 0.5, 0.4321, 0.5, 0.4036, 0.4922, 0.4321, 0.4922, 0.4321, 0.5, 0.4036, 0.5, 0.4266, 0.4764, 0.4563, 0.4751, 0.4607, 0.4688, 0.4321, 0.4688, 0.3969, 0.4778, 0.4266, 0.4764, 0.4321, 0.4688, 0.4036, 0.4688, 0.3672, 0.4792, 0.3969, 0.4778, 0.4036, 0.4688, 0.375, 0.4688, 0.3672, 0.5026, 0.375, 0.5026, 0.375, 0.5052, 0.3672, 0.5052, 0.3516, 0.5026, 0.3594, 0.5026, 0.3594, 0.5052, 0.3516, 0.5052, 0.4036, 0.4766, 0.4321, 0.4766, 0.4321, 0.4844, 0.4036, 0.4844, 0.4321, 0.4766, 0.4607, 0.4766, 0.4607, 0.4844, 0.4321, 0.4844, 0.4607, 0.4766, 0.4893, 0.4766, 0.4893, 0.4844, 0.4607, 0.4844, 0.4893, 0.4766, 0.5179, 0.4766, 0.5179, 0.4844, 0.4893, 0.4844, 0.5179, 0.4766, 0.5464, 0.4766, 0.5464, 0.4844, 0.5179, 0.4844, 0.3969, 0.509, 0.3902, 0.5077, 0.3594, 0.5104, 0.3672, 0.5104, 0.5464, 0.4766, 0.575, 0.4766, 0.575, 0.4844, 0.5464, 0.4844, 0.575, 0.5008, 0.575, 0.4912, 0.5442, 0.494, 0.5453, 0.5022, 0.5453, 0.5022, 0.5442, 0.494, 0.5134, 0.4967, 0.5156, 0.5036, 0.5156, 0.5036, 0.5134, 0.4967, 0.4826, 0.4995, 0.4859, 0.5049, 0.4859, 0.5049, 0.4826, 0.4995, 0.4518, 0.5022, 0.4563, 0.5063, 0.4563, 0.5063, 0.4518, 0.5022, 0.421, 0.5049, 0.4266, 0.5077, 0.3516, 0.5078, 0.3594, 0.5078, 0.3594, 0.5104, 0.3516, 0.5104, 0.4266, 0.5077, 0.421, 0.5049, 0.3902, 0.5077, 0.3969, 0.509, 0.375, 0.4766, 0.4036, 0.4766, 0.4036, 0.4844, 0.375, 0.4844, 0.575, 0.4766, 0.625, 0.4766, 0.625, 0.4844, 0.575, 0.4844, 0.3516, 0.5052, 0.3594, 0.5052, 0.3594, 0.5078, 0.3516, 0.5078, 0.375, 0.5052, 0.4036, 0.5052, 0.4036, 0.5078, 0.375, 0.5078, 0.4036, 0.5052, 0.4321, 0.5052, 0.4321, 0.5078, 0.4036, 0.5078, 0.4321, 0.5052, 0.4607, 0.5052, 0.4607, 0.5078, 0.4321, 0.5078, 0.4607, 0.5052, 0.4893, 0.5052, 0.4893, 0.5078, 0.4607, 0.5078, 0.4893, 0.5052, 0.5179, 0.5052, 0.5179, 0.5078, 0.4893, 0.5078, 0.5179, 0.5052, 0.5464, 0.5052, 0.5464, 0.5078, 0.5179, 0.5078, 0.3438, 0.5104, 0.3768, 0.5049, 0.3835, 0.4959, 0.3516, 0.5, 0.5464, 0.5052, 0.575, 0.5052, 0.575, 0.5078, 0.5464, 0.5078, 0.3768, 0.5049, 0.4098, 0.4995, 0.4154, 0.4918, 0.3835, 0.4959, 0.4098, 0.4995, 0.4429, 0.494, 0.4473, 0.4877, 0.4154, 0.4918, 0.4429, 0.494, 0.4759, 0.4885, 0.4792, 0.4836, 0.4473, 0.4877, 0.4759, 0.4885, 0.5089, 0.483, 0.5112, 0.4795, 0.4792, 0.4836, 0.542, 0.4775, 0.575, 0.4721, 0.575, 0.4712, 0.5431, 0.4753, 0.575, 0.5052, 0.625, 0.5052, 0.625, 0.5078, 0.575, 0.5078, 0.3672, 0.5052, 0.375, 0.5052, 0.375, 0.5078, 0.3672, 0.5078, 0.5089, 0.483, 0.542, 0.4775, 0.5431, 0.4753, 0.5112, 0.4795, 0.3516, 0.5, 0.3594, 0.5, 0.3594, 0.5026, 0.3516, 0.5026, 0.3672, 0.5, 0.375, 0.5, 0.375, 0.5026, 0.3672, 0.5026, 0.3594, 0.4896, 0.3902, 0.4868, 0.3969, 0.4778, 0.3672, 0.4792, 0.3902, 0.4868, 0.421, 0.4841, 0.4266, 0.4764, 0.3969, 0.4778, 0.421, 0.4841, 0.4518, 0.4814, 0.4563, 0.4751, 0.4266, 0.4764, 0.4518, 0.4814, 0.4826, 0.4786, 0.4859, 0.4737, 0.4563, 0.4751, 0.4826, 0.4786, 0.5134, 0.4759, 0.5156, 0.4723, 0.4859, 0.4737, 0.5442, 0.4731, 0.575, 0.4704, 0.575, 0.4696, 0.5453, 0.4709, 0.5134, 0.4759, 0.5442, 0.4731, 0.5453, 0.4709, 0.5156, 0.4723, 0.375, 0.5, 0.4036, 0.5, 0.4036, 0.5026, 0.375, 0.5026, 0.4036, 0.5, 0.4321, 0.5, 0.4321, 0.5026, 0.4036, 0.5026, 0.4321, 0.5, 0.4607, 0.5, 0.4607, 0.5026, 0.4321, 0.5026, 0.4607, 0.5, 0.4893, 0.5, 0.4893, 0.5026, 0.4607, 0.5026, 0.4893, 0.5, 0.5179, 0.5, 0.5179, 0.5026, 0.4893, 0.5026, 0.5179, 0.5, 0.5464, 0.5, 0.5464, 0.5026, 0.5179, 0.5026, 0.5464, 0.5, 0.575, 0.5, 0.575, 0.5026, 0.5464, 0.5026, 0.575, 0.5, 0.625, 0.5, 0.625, 0.5026, 0.575, 0.5026, 0.3594, 0.5, 0.3672, 0.5, 0.3672, 0.5026, 0.3594, 0.5026, 0.3594, 0.5052, 0.3672, 0.5052, 0.3672, 0.5078, 0.3594, 0.5078, 0.4321, 0.5104, 0.4266, 0.5077, 0.3969, 0.509, 0.4036, 0.5104, 0.4607, 0.5104, 0.4563, 0.5063, 0.4266, 0.5077, 0.4321, 0.5104, 0.4893, 0.5104, 0.4859, 0.5049, 0.4563, 0.5063, 0.4607, 0.5104, 0.5179, 0.5104, 0.5156, 0.5036, 0.4859, 0.5049, 0.4893, 0.5104, 0.5464, 0.5104, 0.5453, 0.5022, 0.5156, 0.5036, 0.5179, 0.5104, 0.575, 0.5104, 0.575, 0.5008, 0.5453, 0.5022, 0.5464, 0.5104, 0.4036, 0.5104, 0.3969, 0.509, 0.3672, 0.5104, 0.375, 0.5104, 0.3594, 0.5026, 0.3672, 0.5026, 0.3672, 0.5052, 0.3594, 0.5052, 0.4036, 0.4844, 0.4321, 0.4844, 0.4321, 0.4922, 0.4036, 0.4922, 0.4321, 0.4844, 0.4607, 0.4844, 0.4607, 0.4922, 0.4321, 0.4922, 0.4607, 0.4844, 0.4893, 0.4844, 0.4893, 0.4922, 0.4607, 0.4922, 0.4893, 0.4844, 0.5179, 0.4844, 0.5179, 0.4922, 0.4893, 0.4922, 0.5179, 0.4844, 0.5464, 0.4844, 0.5464, 0.4922, 0.5179, 0.4922, 0.5464, 0.4844, 0.575, 0.4844, 0.575, 0.4922, 0.5464, 0.4922, 0.3594, 0.5078, 0.3672, 0.5078, 0.3672, 0.5104, 0.3594, 0.5104, 0.375, 0.4844, 0.4036, 0.4844, 0.4036, 0.4922, 0.375, 0.4922, 0.575, 0.4844, 0.625, 0.4844, 0.625, 0.4922, 0.575, 0.4922, 0.3438, 0.5, 0.3516, 0.5, 0.3516, 0.5026, 0.3438, 0.5026, 0.3438, 0.5052, 0.3516, 0.5052, 0.3516, 0.5078, 0.3438, 0.5078, 0.575, 0.4688, 0.625, 0.4688, 0.625, 0.4766, 0.575, 0.4766, 0.375, 0.4688, 0.4036, 0.4688, 0.4036, 0.4766, 0.375, 0.4766, 0.3438, 0.5078, 0.3516, 0.5078, 0.3516, 0.5104, 0.3438, 0.5104, 0.5464, 0.4688, 0.575, 0.4688, 0.575, 0.4766, 0.5464, 0.4766, 0.5179, 0.4688, 0.5464, 0.4688, 0.5464, 0.4766, 0.5179, 0.4766, 0.4893, 0.4688, 0.5179, 0.4688, 0.5179, 0.4766, 0.4893, 0.4766, 0.4607, 0.4688, 0.4893, 0.4688, 0.4893, 0.4766, 0.4607, 0.4766, 0.4321, 0.4688, 0.4607, 0.4688, 0.4607, 0.4766, 0.4321, 0.4766, 0.4036, 0.4688, 0.4321, 0.4688, 0.4321, 0.4766, 0.4036, 0.4766, 0.3438, 0.5026, 0.3516, 0.5026, 0.3516, 0.5052, 0.3438, 0.5052, 0.3902, 0.5077, 0.3835, 0.5063, 0.3516, 0.5104, 0.3594, 0.5104, 0.575, 0.4912, 0.575, 0.4817, 0.5431, 0.4858, 0.5442, 0.494, 0.5442, 0.494, 0.5431, 0.4858, 0.5112, 0.4899, 0.5134, 0.4967, 0.5134, 0.4967, 0.5112, 0.4899, 0.4792, 0.494, 0.4826, 0.4995, 0.4826, 0.4995, 0.4792, 0.494, 0.4473, 0.4981, 0.4518, 0.5022, 0.4518, 0.5022, 0.4473, 0.4981, 0.4154, 0.5022, 0.421, 0.5049, 0.421, 0.5049, 0.4154, 0.5022, 0.3835, 0.5063, 0.3902, 0.5077, 0.575, 0.5677, 0.575, 0.5391, 0.575, 0.5247, 0.575, 0.5176, 0.575, 0.514, 0.575, 0.5122, 0.575, 0.5104, 0.575, 0.5677, 0.575, 0.5026, 0.575, 0.5052, 0.625, 0.5052, 0.625, 0.5026, 0.575, 0.4922, 0.575, 0.5, 0.625, 0.5, 0.625, 0.4922, 0.375, 0.4922, 0.375, 0.5, 0.4036, 0.5, 0.4036, 0.4922, 0.4154, 0.5022, 0.3835, 0.5063, 0.3768, 0.5049, 0.4098, 0.4995, 0.5464, 0.5026, 0.5464, 0.5052, 0.575, 0.5052, 0.575, 0.5026, 0.5112, 0.4795, 0.5134, 0.4759, 0.5442, 0.4731, 0.5431, 0.4753, 0.5179, 0.5026, 0.5179, 0.5052, 0.5464, 0.5052, 0.5464, 0.5026, 0.3672, 0.5078, 0.3672, 0.5104, 0.375, 0.5104, 0.375, 0.5078, 0.575, 0.5078, 0.575, 0.5104, 0.625, 0.5104, 0.625, 0.5078, 0.4473, 0.4981, 0.4154, 0.5022, 0.4098, 0.4995, 0.4429, 0.494, 0.4893, 0.5026, 0.4893, 0.5052, 0.5179, 0.5052, 0.5179, 0.5026, 0.4607, 0.5026, 0.4607, 0.5052, 0.4893, 0.5052, 0.4893, 0.5026, 0.4321, 0.5026, 0.4321, 0.5052, 0.4607, 0.5052, 0.4607, 0.5026, 0.4792, 0.494, 0.4473, 0.4981, 0.4429, 0.494, 0.4759, 0.4885, 0.5431, 0.4753, 0.5442, 0.4731, 0.575, 0.4704, 0.575, 0.4712, 0.4792, 0.4836, 0.4826, 0.4786, 0.5134, 0.4759, 0.5112, 0.4795, 0.5112, 0.4899, 0.4792, 0.494, 0.4759, 0.4885, 0.5089, 0.483, 0.4036, 0.5026, 0.4036, 0.5052, 0.4321, 0.5052, 0.4321, 0.5026, 0.4473, 0.4877, 0.4518, 0.4814, 0.4826, 0.4786, 0.4792, 0.4836, 0.5431, 0.4858, 0.5112, 0.4899, 0.5089, 0.483, 0.542, 0.4775, 0.375, 0.5026, 0.375, 0.5052, 0.4036, 0.5052, 0.4036, 0.5026, 0.4154, 0.4918, 0.421, 0.4841, 0.4518, 0.4814, 0.4473, 0.4877, 0.575, 0.4817, 0.5431, 0.4858, 0.542, 0.4775, 0.575, 0.4721, 0.3835, 0.4959, 0.3902, 0.4868, 0.421, 0.4841, 0.4154, 0.4918, 0.5464, 0.5078, 0.5464, 0.5104, 0.575, 0.5104, 0.575, 0.5078, 0.5156, 0.4723, 0.5179, 0.4688, 0.5464, 0.4688, 0.5453, 0.4709, 0.5464, 0.4922, 0.5464, 0.5, 0.575, 0.5, 0.575, 0.4922, 0.3516, 0.5, 0.3594, 0.4896, 0.3902, 0.4868, 0.3835, 0.4959, 0.5179, 0.5078, 0.5179, 0.5104, 0.5464, 0.5104, 0.5464, 0.5078, 0.4893, 0.5078, 0.4893, 0.5104, 0.5179, 0.5104, 0.5179, 0.5078, 0.3835, 0.5063, 0.3516, 0.5104, 0.3438, 0.5104, 0.3768, 0.5049, 0.4607, 0.5078, 0.4607, 0.5104, 0.4893, 0.5104, 0.4893, 0.5078, 0.4321, 0.5078, 0.4321, 0.5104, 0.4607, 0.5104, 0.4607, 0.5078, 0.5453, 0.4709, 0.5464, 0.4688, 0.575, 0.4688, 0.575, 0.4696, 0.4859, 0.4737, 0.4893, 0.4688, 0.5179, 0.4688, 0.5156, 0.4723, 0.4036, 0.5078, 0.4036, 0.5104, 0.4321, 0.5104, 0.4321, 0.5078, 0.4563, 0.4751, 0.4607, 0.4688, 0.4893, 0.4688, 0.4859, 0.4737, 0.375, 0.5078, 0.375, 0.5104, 0.4036, 0.5104, 0.4036, 0.5078, 0.5179, 0.4922, 0.5179, 0.5, 0.5464, 0.5, 0.5464, 0.4922, 0.4893, 0.4922, 0.4893, 0.5, 0.5179, 0.5, 0.5179, 0.4922, 0.4607, 0.4922, 0.4607, 0.5, 0.4893, 0.5, 0.4893, 0.4922, 0.4321, 0.4922, 0.4321, 0.5, 0.4607, 0.5, 0.4607, 0.4922, 0.4036, 0.4922, 0.4036, 0.5, 0.4321, 0.5, 0.4321, 0.4922, 0.4266, 0.4764, 0.4321, 0.4688, 0.4607, 0.4688, 0.4563, 0.4751, 0.3969, 0.4778, 0.4036, 0.4688, 0.4321, 0.4688, 0.4266, 0.4764, 0.3672, 0.4792, 0.375, 0.4688, 0.4036, 0.4688, 0.3969, 0.4778, 0.3672, 0.5026, 0.3672, 0.5052, 0.375, 0.5052, 0.375, 0.5026, 0.3516, 0.5026, 0.3516, 0.5052, 0.3594, 0.5052, 0.3594, 0.5026, 0.4036, 0.4766, 0.4036, 0.4844, 0.4321, 0.4844, 0.4321, 0.4766, 0.4321, 0.4766, 0.4321, 0.4844, 0.4607, 0.4844, 0.4607, 0.4766, 0.4607, 0.4766, 0.4607, 0.4844, 0.4893, 0.4844, 0.4893, 0.4766, 0.4893, 0.4766, 0.4893, 0.4844, 0.5179, 0.4844, 0.5179, 0.4766, 0.5179, 0.4766, 0.5179, 0.4844, 0.5464, 0.4844, 0.5464, 0.4766, 0.3969, 0.509, 0.3672, 0.5104, 0.3594, 0.5104, 0.3902, 0.5077, 0.5464, 0.4766, 0.5464, 0.4844, 0.575, 0.4844, 0.575, 0.4766, 0.575, 0.5008, 0.5453, 0.5022, 0.5442, 0.494, 0.575, 0.4912, 0.5453, 0.5022, 0.5156, 0.5036, 0.5134, 0.4967, 0.5442, 0.494, 0.5156, 0.5036, 0.4859, 0.5049, 0.4826, 0.4995, 0.5134, 0.4967, 0.4859, 0.5049, 0.4563, 0.5063, 0.4518, 0.5022, 0.4826, 0.4995, 0.4563, 0.5063, 0.4266, 0.5077, 0.421, 0.5049, 0.4518, 0.5022, 0.3516, 0.5078, 0.3516, 0.5104, 0.3594, 0.5104, 0.3594, 0.5078, 0.4266, 0.5077, 0.3969, 0.509, 0.3902, 0.5077, 0.421, 0.5049, 0.375, 0.4766, 0.375, 0.4844, 0.4036, 0.4844, 0.4036, 0.4766, 0.575, 0.4766, 0.575, 0.4844, 0.625, 0.4844, 0.625, 0.4766, 0.3516, 0.5052, 0.3516, 0.5078, 0.3594, 0.5078, 0.3594, 0.5052, 0.375, 0.5052, 0.375, 0.5078, 0.4036, 0.5078, 0.4036, 0.5052, 0.4036, 0.5052, 0.4036, 0.5078, 0.4321, 0.5078, 0.4321, 0.5052, 0.4321, 0.5052, 0.4321, 0.5078, 0.4607, 0.5078, 0.4607, 0.5052, 0.4607, 0.5052, 0.4607, 0.5078, 0.4893, 0.5078, 0.4893, 0.5052, 0.4893, 0.5052, 0.4893, 0.5078, 0.5179, 0.5078, 0.5179, 0.5052, 0.5179, 0.5052, 0.5179, 0.5078, 0.5464, 0.5078, 0.5464, 0.5052, 0.3438, 0.5104, 0.3516, 0.5, 0.3835, 0.4959, 0.3768, 0.5049, 0.5464, 0.5052, 0.5464, 0.5078, 0.575, 0.5078, 0.575, 0.5052, 0.3768, 0.5049, 0.3835, 0.4959, 0.4154, 0.4918, 0.4098, 0.4995, 0.4098, 0.4995, 0.4154, 0.4918, 0.4473, 0.4877, 0.4429, 0.494, 0.4429, 0.494, 0.4473, 0.4877, 0.4792, 0.4836, 0.4759, 0.4885, 0.4759, 0.4885, 0.4792, 0.4836, 0.5112, 0.4795, 0.5089, 0.483, 0.542, 0.4775, 0.5431, 0.4753, 0.575, 0.4712, 0.575, 0.4721, 0.575, 0.5052, 0.575, 0.5078, 0.625, 0.5078, 0.625, 0.5052, 0.3672, 0.5052, 0.3672, 0.5078, 0.375, 0.5078, 0.375, 0.5052, 0.5089, 0.483, 0.5112, 0.4795, 0.5431, 0.4753, 0.542, 0.4775, 0.3516, 0.5, 0.3516, 0.5026, 0.3594, 0.5026, 0.3594, 0.5, 0.3672, 0.5, 0.3672, 0.5026, 0.375, 0.5026, 0.375, 0.5, 0.3594, 0.4896, 0.3672, 0.4792, 0.3969, 0.4778, 0.3902, 0.4868, 0.3902, 0.4868, 0.3969, 0.4778, 0.4266, 0.4764, 0.421, 0.4841, 0.421, 0.4841, 0.4266, 0.4764, 0.4563, 0.4751, 0.4518, 0.4814, 0.4518, 0.4814, 0.4563, 0.4751, 0.4859, 0.4737, 0.4826, 0.4786, 0.4826, 0.4786, 0.4859, 0.4737, 0.5156, 0.4723, 0.5134, 0.4759, 0.5442, 0.4731, 0.5453, 0.4709, 0.575, 0.4696, 0.575, 0.4704, 0.5134, 0.4759, 0.5156, 0.4723, 0.5453, 0.4709, 0.5442, 0.4731, 0.375, 0.5, 0.375, 0.5026, 0.4036, 0.5026, 0.4036, 0.5, 0.4036, 0.5, 0.4036, 0.5026, 0.4321, 0.5026, 0.4321, 0.5, 0.4321, 0.5, 0.4321, 0.5026, 0.4607, 0.5026, 0.4607, 0.5, 0.4607, 0.5, 0.4607, 0.5026, 0.4893, 0.5026, 0.4893, 0.5, 0.4893, 0.5, 0.4893, 0.5026, 0.5179, 0.5026, 0.5179, 0.5, 0.5179, 0.5, 0.5179, 0.5026, 0.5464, 0.5026, 0.5464, 0.5, 0.5464, 0.5, 0.5464, 0.5026, 0.575, 0.5026, 0.575, 0.5, 0.575, 0.5, 0.575, 0.5026, 0.625, 0.5026, 0.625, 0.5, 0.3594, 0.5, 0.3594, 0.5026, 0.3672, 0.5026, 0.3672, 0.5, 0.3594, 0.5052, 0.3594, 0.5078, 0.3672, 0.5078, 0.3672, 0.5052, 0.4321, 0.5104, 0.4036, 0.5104, 0.3969, 0.509, 0.4266, 0.5077, 0.4607, 0.5104, 0.4321, 0.5104, 0.4266, 0.5077, 0.4563, 0.5063, 0.4893, 0.5104, 0.4607, 0.5104, 0.4563, 0.5063, 0.4859, 0.5049, 0.5179, 0.5104, 0.4893, 0.5104, 0.4859, 0.5049, 0.5156, 0.5036, 0.5464, 0.5104, 0.5179, 0.5104, 0.5156, 0.5036, 0.5453, 0.5022, 0.575, 0.5104, 0.5464, 0.5104, 0.5453, 0.5022, 0.575, 0.5008, 0.4036, 0.5104, 0.375, 0.5104, 0.3672, 0.5104, 0.3969, 0.509, 0.3594, 0.5026, 0.3594, 0.5052, 0.3672, 0.5052, 0.3672, 0.5026, 0.4036, 0.4844, 0.4036, 0.4922, 0.4321, 0.4922, 0.4321, 0.4844, 0.4321, 0.4844, 0.4321, 0.4922, 0.4607, 0.4922, 0.4607, 0.4844, 0.4607, 0.4844, 0.4607, 0.4922, 0.4893, 0.4922, 0.4893, 0.4844, 0.4893, 0.4844, 0.4893, 0.4922, 0.5179, 0.4922, 0.5179, 0.4844, 0.5179, 0.4844, 0.5179, 0.4922, 0.5464, 0.4922, 0.5464, 0.4844, 0.5464, 0.4844, 0.5464, 0.4922, 0.575, 0.4922, 0.575, 0.4844, 0.3594, 0.5078, 0.3594, 0.5104, 0.3672, 0.5104, 0.3672, 0.5078, 0.375, 0.4844, 0.375, 0.4922, 0.4036, 0.4922, 0.4036, 0.4844, 0.575, 0.4844, 0.575, 0.4922, 0.625, 0.4922, 0.625, 0.4844, 0.3438, 0.5, 0.3438, 0.5026, 0.3516, 0.5026, 0.3516, 0.5, 0.3438, 0.5052, 0.3438, 0.5078, 0.3516, 0.5078, 0.3516, 0.5052, 0.575, 0.4688, 0.575, 0.4766, 0.625, 0.4766, 0.625, 0.4688, 0.375, 0.4688, 0.375, 0.4766, 0.4036, 0.4766, 0.4036, 0.4688, 0.3438, 0.5078, 0.3438, 0.5104, 0.3516, 0.5104, 0.3516, 0.5078, 0.5464, 0.4688, 0.5464, 0.4766, 0.575, 0.4766, 0.575, 0.4688, 0.5179, 0.4688, 0.5179, 0.4766, 0.5464, 0.4766, 0.5464, 0.4688, 0.4893, 0.4688, 0.4893, 0.4766, 0.5179, 0.4766, 0.5179, 0.4688, 0.4607, 0.4688, 0.4607, 0.4766, 0.4893, 0.4766, 0.4893, 0.4688, 0.4321, 0.4688, 0.4321, 0.4766, 0.4607, 0.4766, 0.4607, 0.4688, 0.4036, 0.4688, 0.4036, 0.4766, 0.4321, 0.4766, 0.4321, 0.4688, 0.3438, 0.5026, 0.3438, 0.5052, 0.3516, 0.5052, 0.3516, 0.5026, 0.3902, 0.5077, 0.3594, 0.5104, 0.3516, 0.5104, 0.3835, 0.5063, 0.575, 0.4912, 0.5442, 0.494, 0.5431, 0.4858, 0.575, 0.4817, 0.5442, 0.494, 0.5134, 0.4967, 0.5112, 0.4899, 0.5431, 0.4858, 0.5134, 0.4967, 0.4826, 0.4995, 0.4792, 0.494, 0.5112, 0.4899, 0.4826, 0.4995, 0.4518, 0.5022, 0.4473, 0.4981, 0.4792, 0.494, 0.4518, 0.5022, 0.421, 0.5049, 0.4154, 0.5022, 0.4473, 0.4981, 0.421, 0.5049, 0.3902, 0.5077, 0.3835, 0.5063, 0.4154, 0.5022, 0.575, 0.5677, 0.575, 0.5677, 0.575, 0.5104, 0.575, 0.5122, 0.575, 0.514, 0.575, 0.5176, 0.575, 0.5247, 0.575, 0.5391, 0.575, 0.5026, 0.575, 0.5052, 0.625, 0.5052, 0.625, 0.5026, 0.575, 0.4922, 0.575, 0.5, 0.625, 0.5, 0.625, 0.4922, 0.375, 0.4922, 0.375, 0.5, 0.4036, 0.5, 0.4036, 0.4922, 0.4154, 0.5022, 0.3835, 0.5063, 0.3768, 0.5049, 0.4098, 0.4995, 0.5464, 0.5026, 0.5464, 0.5052, 0.575, 0.5052, 0.575, 0.5026, 0.5112, 0.4795, 0.5134, 0.4759, 0.5442, 0.4731, 0.5431, 0.4753, 0.5179, 0.5026, 0.5179, 0.5052, 0.5464, 0.5052, 0.5464, 0.5026, 0.3672, 0.5078, 0.3672, 0.5104, 0.375, 0.5104, 0.375, 0.5078, 0.575, 0.5078, 0.575, 0.5104, 0.625, 0.5104, 0.625, 0.5078, 0.4473, 0.4981, 0.4154, 0.5022, 0.4098, 0.4995, 0.4429, 0.494, 0.4893, 0.5026, 0.4893, 0.5052, 0.5179, 0.5052, 0.5179, 0.5026, 0.4607, 0.5026, 0.4607, 0.5052, 0.4893, 0.5052, 0.4893, 0.5026, 0.4321, 0.5026, 0.4321, 0.5052, 0.4607, 0.5052, 0.4607, 0.5026, 0.4792, 0.494, 0.4473, 0.4981, 0.4429, 0.494, 0.4759, 0.4885, 0.5431, 0.4753, 0.5442, 0.4731, 0.575, 0.4704, 0.575, 0.4712, 0.4792, 0.4836, 0.4826, 0.4786, 0.5134, 0.4759, 0.5112, 0.4795, 0.5112, 0.4899, 0.4792, 0.494, 0.4759, 0.4885, 0.5089, 0.483, 0.4036, 0.5026, 0.4036, 0.5052, 0.4321, 0.5052, 0.4321, 0.5026, 0.4473, 0.4877, 0.4518, 0.4814, 0.4826, 0.4786, 0.4792, 0.4836, 0.5431, 0.4858, 0.5112, 0.4899, 0.5089, 0.483, 0.542, 0.4775, 0.375, 0.5026, 0.375, 0.5052, 0.4036, 0.5052, 0.4036, 0.5026, 0.4154, 0.4918, 0.421, 0.4841, 0.4518, 0.4814, 0.4473, 0.4877, 0.575, 0.4817, 0.5431, 0.4858, 0.542, 0.4775, 0.575, 0.4721, 0.3835, 0.4959, 0.3902, 0.4868, 0.421, 0.4841, 0.4154, 0.4918, 0.5464, 0.5078, 0.5464, 0.5104, 0.575, 0.5104, 0.575, 0.5078, 0.5156, 0.4723, 0.5179, 0.4688, 0.5464, 0.4688, 0.5453, 0.4709, 0.5464, 0.4922, 0.5464, 0.5, 0.575, 0.5, 0.575, 0.4922, 0.3516, 0.5, 0.3594, 0.4896, 0.3902, 0.4868, 0.3835, 0.4959, 0.5179, 0.5078, 0.5179, 0.5104, 0.5464, 0.5104, 0.5464, 0.5078, 0.4893, 0.5078, 0.4893, 0.5104, 0.5179, 0.5104, 0.5179, 0.5078, 0.3835, 0.5063, 0.3516, 0.5104, 0.3438, 0.5104, 0.3768, 0.5049, 0.4607, 0.5078, 0.4607, 0.5104, 0.4893, 0.5104, 0.4893, 0.5078, 0.4321, 0.5078, 0.4321, 0.5104, 0.4607, 0.5104, 0.4607, 0.5078, 0.5453, 0.4709, 0.5464, 0.4688, 0.575, 0.4688, 0.575, 0.4696, 0.4859, 0.4737, 0.4893, 0.4688, 0.5179, 0.4688, 0.5156, 0.4723, 0.4036, 0.5078, 0.4036, 0.5104, 0.4321, 0.5104, 0.4321, 0.5078, 0.4563, 0.4751, 0.4607, 0.4688, 0.4893, 0.4688, 0.4859, 0.4737, 0.375, 0.5078, 0.375, 0.5104, 0.4036, 0.5104, 0.4036, 0.5078, 0.5179, 0.4922, 0.5179, 0.5, 0.5464, 0.5, 0.5464, 0.4922, 0.4893, 0.4922, 0.4893, 0.5, 0.5179, 0.5, 0.5179, 0.4922, 0.4607, 0.4922, 0.4607, 0.5, 0.4893, 0.5, 0.4893, 0.4922, 0.4321, 0.4922, 0.4321, 0.5, 0.4607, 0.5, 0.4607, 0.4922, 0.4036, 0.4922, 0.4036, 0.5, 0.4321, 0.5, 0.4321, 0.4922, 0.4266, 0.4764, 0.4321, 0.4688, 0.4607, 0.4688, 0.4563, 0.4751, 0.3969, 0.4778, 0.4036, 0.4688, 0.4321, 0.4688, 0.4266, 0.4764, 0.3672, 0.4792, 0.375, 0.4688, 0.4036, 0.4688, 0.3969, 0.4778, 0.3672, 0.5026, 0.3672, 0.5052, 0.375, 0.5052, 0.375, 0.5026, 0.3516, 0.5026, 0.3516, 0.5052, 0.3594, 0.5052, 0.3594, 0.5026, 0.4036, 0.4766, 0.4036, 0.4844, 0.4321, 0.4844, 0.4321, 0.4766, 0.4321, 0.4766, 0.4321, 0.4844, 0.4607, 0.4844, 0.4607, 0.4766, 0.4607, 0.4766, 0.4607, 0.4844, 0.4893, 0.4844, 0.4893, 0.4766, 0.4893, 0.4766, 0.4893, 0.4844, 0.5179, 0.4844, 0.5179, 0.4766, 0.5179, 0.4766, 0.5179, 0.4844, 0.5464, 0.4844, 0.5464, 0.4766, 0.3969, 0.509, 0.3672, 0.5104, 0.3594, 0.5104, 0.3902, 0.5077, 0.5464, 0.4766, 0.5464, 0.4844, 0.575, 0.4844, 0.575, 0.4766, 0.575, 0.5008, 0.5453, 0.5022, 0.5442, 0.494, 0.575, 0.4912, 0.5453, 0.5022, 0.5156, 0.5036, 0.5134, 0.4967, 0.5442, 0.494, 0.5156, 0.5036, 0.4859, 0.5049, 0.4826, 0.4995, 0.5134, 0.4967, 0.4859, 0.5049, 0.4563, 0.5063, 0.4518, 0.5022, 0.4826, 0.4995, 0.4563, 0.5063, 0.4266, 0.5077, 0.421, 0.5049, 0.4518, 0.5022, 0.3516, 0.5078, 0.3516, 0.5104, 0.3594, 0.5104, 0.3594, 0.5078, 0.4266, 0.5077, 0.3969, 0.509, 0.3902, 0.5077, 0.421, 0.5049, 0.375, 0.4766, 0.375, 0.4844, 0.4036, 0.4844, 0.4036, 0.4766, 0.575, 0.4766, 0.575, 0.4844, 0.625, 0.4844, 0.625, 0.4766, 0.3516, 0.5052, 0.3516, 0.5078, 0.3594, 0.5078, 0.3594, 0.5052, 0.375, 0.5052, 0.375, 0.5078, 0.4036, 0.5078, 0.4036, 0.5052, 0.4036, 0.5052, 0.4036, 0.5078, 0.4321, 0.5078, 0.4321, 0.5052, 0.4321, 0.5052, 0.4321, 0.5078, 0.4607, 0.5078, 0.4607, 0.5052, 0.4607, 0.5052, 0.4607, 0.5078, 0.4893, 0.5078, 0.4893, 0.5052, 0.4893, 0.5052, 0.4893, 0.5078, 0.5179, 0.5078, 0.5179, 0.5052, 0.5179, 0.5052, 0.5179, 0.5078, 0.5464, 0.5078, 0.5464, 0.5052, 0.3438, 0.5104, 0.3516, 0.5, 0.3835, 0.4959, 0.3768, 0.5049, 0.5464, 0.5052, 0.5464, 0.5078, 0.575, 0.5078, 0.575, 0.5052, 0.3768, 0.5049, 0.3835, 0.4959, 0.4154, 0.4918, 0.4098, 0.4995, 0.4098, 0.4995, 0.4154, 0.4918, 0.4473, 0.4877, 0.4429, 0.494, 0.4429, 0.494, 0.4473, 0.4877, 0.4792, 0.4836, 0.4759, 0.4885, 0.4759, 0.4885, 0.4792, 0.4836, 0.5112, 0.4795, 0.5089, 0.483, 0.542, 0.4775, 0.5431, 0.4753, 0.575, 0.4712, 0.575, 0.4721, 0.575, 0.5052, 0.575, 0.5078, 0.625, 0.5078, 0.625, 0.5052, 0.3672, 0.5052, 0.3672, 0.5078, 0.375, 0.5078, 0.375, 0.5052, 0.5089, 0.483, 0.5112, 0.4795, 0.5431, 0.4753, 0.542, 0.4775, 0.3516, 0.5, 0.3516, 0.5026, 0.3594, 0.5026, 0.3594, 0.5, 0.3672, 0.5, 0.3672, 0.5026, 0.375, 0.5026, 0.375, 0.5, 0.3594, 0.4896, 0.3672, 0.4792, 0.3969, 0.4778, 0.3902, 0.4868, 0.3902, 0.4868, 0.3969, 0.4778, 0.4266, 0.4764, 0.421, 0.4841, 0.421, 0.4841, 0.4266, 0.4764, 0.4563, 0.4751, 0.4518, 0.4814, 0.4518, 0.4814, 0.4563, 0.4751, 0.4859, 0.4737, 0.4826, 0.4786, 0.4826, 0.4786, 0.4859, 0.4737, 0.5156, 0.4723, 0.5134, 0.4759, 0.5442, 0.4731, 0.5453, 0.4709, 0.575, 0.4696, 0.575, 0.4704, 0.5134, 0.4759, 0.5156, 0.4723, 0.5453, 0.4709, 0.5442, 0.4731, 0.375, 0.5, 0.375, 0.5026, 0.4036, 0.5026, 0.4036, 0.5, 0.4036, 0.5, 0.4036, 0.5026, 0.4321, 0.5026, 0.4321, 0.5, 0.4321, 0.5, 0.4321, 0.5026, 0.4607, 0.5026, 0.4607, 0.5, 0.4607, 0.5, 0.4607, 0.5026, 0.4893, 0.5026, 0.4893, 0.5, 0.4893, 0.5, 0.4893, 0.5026, 0.5179, 0.5026, 0.5179, 0.5, 0.5179, 0.5, 0.5179, 0.5026, 0.5464, 0.5026, 0.5464, 0.5, 0.5464, 0.5, 0.5464, 0.5026, 0.575, 0.5026, 0.575, 0.5, 0.575, 0.5, 0.575, 0.5026, 0.625, 0.5026, 0.625, 0.5, 0.3594, 0.5, 0.3594, 0.5026, 0.3672, 0.5026, 0.3672, 0.5, 0.3594, 0.5052, 0.3594, 0.5078, 0.3672, 0.5078, 0.3672, 0.5052, 0.4321, 0.5104, 0.4036, 0.5104, 0.3969, 0.509, 0.4266, 0.5077, 0.4607, 0.5104, 0.4321, 0.5104, 0.4266, 0.5077, 0.4563, 0.5063, 0.4893, 0.5104, 0.4607, 0.5104, 0.4563, 0.5063, 0.4859, 0.5049, 0.5179, 0.5104, 0.4893, 0.5104, 0.4859, 0.5049, 0.5156, 0.5036, 0.5464, 0.5104, 0.5179, 0.5104, 0.5156, 0.5036, 0.5453, 0.5022, 0.575, 0.5104, 0.5464, 0.5104, 0.5453, 0.5022, 0.575, 0.5008, 0.4036, 0.5104, 0.375, 0.5104, 0.3672, 0.5104, 0.3969, 0.509, 0.3594, 0.5026, 0.3594, 0.5052, 0.3672, 0.5052, 0.3672, 0.5026, 0.4036, 0.4844, 0.4036, 0.4922, 0.4321, 0.4922, 0.4321, 0.4844, 0.4321, 0.4844, 0.4321, 0.4922, 0.4607, 0.4922, 0.4607, 0.4844, 0.4607, 0.4844, 0.4607, 0.4922, 0.4893, 0.4922, 0.4893, 0.4844, 0.4893, 0.4844, 0.4893, 0.4922, 0.5179, 0.4922, 0.5179, 0.4844, 0.5179, 0.4844, 0.5179, 0.4922, 0.5464, 0.4922, 0.5464, 0.4844, 0.5464, 0.4844, 0.5464, 0.4922, 0.575, 0.4922, 0.575, 0.4844, 0.3594, 0.5078, 0.3594, 0.5104, 0.3672, 0.5104, 0.3672, 0.5078, 0.375, 0.4844, 0.375, 0.4922, 0.4036, 0.4922, 0.4036, 0.4844, 0.575, 0.4844, 0.575, 0.4922, 0.625, 0.4922, 0.625, 0.4844, 0.3438, 0.5, 0.3438, 0.5026, 0.3516, 0.5026, 0.3516, 0.5, 0.3438, 0.5052, 0.3438, 0.5078, 0.3516, 0.5078, 0.3516, 0.5052, 0.575, 0.4688, 0.575, 0.4766, 0.625, 0.4766, 0.625, 0.4688, 0.375, 0.4688, 0.375, 0.4766, 0.4036, 0.4766, 0.4036, 0.4688, 0.3438, 0.5078, 0.3438, 0.5104, 0.3516, 0.5104, 0.3516, 0.5078, 0.5464, 0.4688, 0.5464, 0.4766, 0.575, 0.4766, 0.575, 0.4688, 0.5179, 0.4688, 0.5179, 0.4766, 0.5464, 0.4766, 0.5464, 0.4688, 0.4893, 0.4688, 0.4893, 0.4766, 0.5179, 0.4766, 0.5179, 0.4688, 0.4607, 0.4688, 0.4607, 0.4766, 0.4893, 0.4766, 0.4893, 0.4688, 0.4321, 0.4688, 0.4321, 0.4766, 0.4607, 0.4766, 0.4607, 0.4688, 0.4036, 0.4688, 0.4036, 0.4766, 0.4321, 0.4766, 0.4321, 0.4688, 0.3438, 0.5026, 0.3438, 0.5052, 0.3516, 0.5052, 0.3516, 0.5026, 0.3902, 0.5077, 0.3594, 0.5104, 0.3516, 0.5104, 0.3835, 0.5063, 0.575, 0.4912, 0.5442, 0.494, 0.5431, 0.4858, 0.575, 0.4817, 0.5442, 0.494, 0.5134, 0.4967, 0.5112, 0.4899, 0.5431, 0.4858, 0.5134, 0.4967, 0.4826, 0.4995, 0.4792, 0.494, 0.5112, 0.4899, 0.4826, 0.4995, 0.4518, 0.5022, 0.4473, 0.4981, 0.4792, 0.494, 0.4518, 0.5022, 0.421, 0.5049, 0.4154, 0.5022, 0.4473, 0.4981, 0.421, 0.5049, 0.3902, 0.5077, 0.3835, 0.5063, 0.4154, 0.5022, 0.575, 0.5677, 0.575, 0.5677, 0.575, 0.5104, 0.575, 0.5122, 0.575, 0.514, 0.575, 0.5176, 0.575, 0.5247, 0.575, 0.5391, 0.575, 0.5026, 0.625, 0.5026, 0.625, 0.5052, 0.575, 0.5052, 0.575, 0.4922, 0.625, 0.4922, 0.625, 0.5, 0.575, 0.5, 0.375, 0.4922, 0.4036, 0.4922, 0.4036, 0.5, 0.375, 0.5, 0.4154, 0.5022, 0.4098, 0.4995, 0.3768, 0.5049, 0.3835, 0.5063, 0.5464, 0.5026, 0.575, 0.5026, 0.575, 0.5052, 0.5464, 0.5052, 0.5112, 0.4795, 0.5431, 0.4753, 0.5442, 0.4731, 0.5134, 0.4759, 0.5179, 0.5026, 0.5464, 0.5026, 0.5464, 0.5052, 0.5179, 0.5052, 0.3672, 0.5078, 0.375, 0.5078, 0.375, 0.5104, 0.3672, 0.5104, 0.575, 0.5078, 0.625, 0.5078, 0.625, 0.5104, 0.575, 0.5104, 0.4473, 0.4981, 0.4429, 0.494, 0.4098, 0.4995, 0.4154, 0.5022, 0.4893, 0.5026, 0.5179, 0.5026, 0.5179, 0.5052, 0.4893, 0.5052, 0.4607, 0.5026, 0.4893, 0.5026, 0.4893, 0.5052, 0.4607, 0.5052, 0.4321, 0.5026, 0.4607, 0.5026, 0.4607, 0.5052, 0.4321, 0.5052, 0.4792, 0.494, 0.4759, 0.4885, 0.4429, 0.494, 0.4473, 0.4981, 0.5431, 0.4753, 0.575, 0.4712, 0.575, 0.4704, 0.5442, 0.4731, 0.4792, 0.4836, 0.5112, 0.4795, 0.5134, 0.4759, 0.4826, 0.4786, 0.5112, 0.4899, 0.5089, 0.483, 0.4759, 0.4885, 0.4792, 0.494, 0.4036, 0.5026, 0.4321, 0.5026, 0.4321, 0.5052, 0.4036, 0.5052, 0.4473, 0.4877, 0.4792, 0.4836, 0.4826, 0.4786, 0.4518, 0.4814, 0.5431, 0.4858, 0.542, 0.4775, 0.5089, 0.483, 0.5112, 0.4899, 0.375, 0.5026, 0.4036, 0.5026, 0.4036, 0.5052, 0.375, 0.5052, 0.4154, 0.4918, 0.4473, 0.4877, 0.4518, 0.4814, 0.421, 0.4841, 0.575, 0.4817, 0.575, 0.4721, 0.542, 0.4775, 0.5431, 0.4858, 0.3835, 0.4959, 0.4154, 0.4918, 0.421, 0.4841, 0.3902, 0.4868, 0.5464, 0.5078, 0.575, 0.5078, 0.575, 0.5104, 0.5464, 0.5104, 0.5156, 0.4723, 0.5453, 0.4709, 0.5464, 0.4688, 0.5179, 0.4688, 0.5464, 0.4922, 0.575, 0.4922, 0.575, 0.5, 0.5464, 0.5, 0.3516, 0.5, 0.3835, 0.4959, 0.3902, 0.4868, 0.3594, 0.4896, 0.5179, 0.5078, 0.5464, 0.5078, 0.5464, 0.5104, 0.5179, 0.5104, 0.4893, 0.5078, 0.5179, 0.5078, 0.5179, 0.5104, 0.4893, 0.5104, 0.3835, 0.5063, 0.3768, 0.5049, 0.3438, 0.5104, 0.3516, 0.5104, 0.4607, 0.5078, 0.4893, 0.5078, 0.4893, 0.5104, 0.4607, 0.5104, 0.4321, 0.5078, 0.4607, 0.5078, 0.4607, 0.5104, 0.4321, 0.5104, 0.5453, 0.4709, 0.575, 0.4696, 0.575, 0.4688, 0.5464, 0.4688, 0.4859, 0.4737, 0.5156, 0.4723, 0.5179, 0.4688, 0.4893, 0.4688, 0.4036, 0.5078, 0.4321, 0.5078, 0.4321, 0.5104, 0.4036, 0.5104, 0.4563, 0.4751, 0.4859, 0.4737, 0.4893, 0.4688, 0.4607, 0.4688, 0.375, 0.5078, 0.4036, 0.5078, 0.4036, 0.5104, 0.375, 0.5104, 0.5179, 0.4922, 0.5464, 0.4922, 0.5464, 0.5, 0.5179, 0.5, 0.4893, 0.4922, 0.5179, 0.4922, 0.5179, 0.5, 0.4893, 0.5, 0.4607, 0.4922, 0.4893, 0.4922, 0.4893, 0.5, 0.4607, 0.5, 0.4321, 0.4922, 0.4607, 0.4922, 0.4607, 0.5, 0.4321, 0.5, 0.4036, 0.4922, 0.4321, 0.4922, 0.4321, 0.5, 0.4036, 0.5, 0.4266, 0.4764, 0.4563, 0.4751, 0.4607, 0.4688, 0.4321, 0.4688, 0.3969, 0.4778, 0.4266, 0.4764, 0.4321, 0.4688, 0.4036, 0.4688, 0.3672, 0.4792, 0.3969, 0.4778, 0.4036, 0.4688, 0.375, 0.4688, 0.3672, 0.5026, 0.375, 0.5026, 0.375, 0.5052, 0.3672, 0.5052, 0.3516, 0.5026, 0.3594, 0.5026, 0.3594, 0.5052, 0.3516, 0.5052, 0.4036, 0.4766, 0.4321, 0.4766, 0.4321, 0.4844, 0.4036, 0.4844, 0.4321, 0.4766, 0.4607, 0.4766, 0.4607, 0.4844, 0.4321, 0.4844, 0.4607, 0.4766, 0.4893, 0.4766, 0.4893, 0.4844, 0.4607, 0.4844, 0.4893, 0.4766, 0.5179, 0.4766, 0.5179, 0.4844, 0.4893, 0.4844, 0.5179, 0.4766, 0.5464, 0.4766, 0.5464, 0.4844, 0.5179, 0.4844, 0.3969, 0.509, 0.3902, 0.5077, 0.3594, 0.5104, 0.3672, 0.5104, 0.5464, 0.4766, 0.575, 0.4766, 0.575, 0.4844, 0.5464, 0.4844, 0.575, 0.5008, 0.575, 0.4912, 0.5442, 0.494, 0.5453, 0.5022, 0.5453, 0.5022, 0.5442, 0.494, 0.5134, 0.4967, 0.5156, 0.5036, 0.5156, 0.5036, 0.5134, 0.4967, 0.4826, 0.4995, 0.4859, 0.5049, 0.4859, 0.5049, 0.4826, 0.4995, 0.4518, 0.5022, 0.4563, 0.5063, 0.4563, 0.5063, 0.4518, 0.5022, 0.421, 0.5049, 0.4266, 0.5077, 0.3516, 0.5078, 0.3594, 0.5078, 0.3594, 0.5104, 0.3516, 0.5104, 0.4266, 0.5077, 0.421, 0.5049, 0.3902, 0.5077, 0.3969, 0.509, 0.375, 0.4766, 0.4036, 0.4766, 0.4036, 0.4844, 0.375, 0.4844, 0.575, 0.4766, 0.625, 0.4766, 0.625, 0.4844, 0.575, 0.4844, 0.3516, 0.5052, 0.3594, 0.5052, 0.3594, 0.5078, 0.3516, 0.5078, 0.375, 0.5052, 0.4036, 0.5052, 0.4036, 0.5078, 0.375, 0.5078, 0.4036, 0.5052, 0.4321, 0.5052, 0.4321, 0.5078, 0.4036, 0.5078, 0.4321, 0.5052, 0.4607, 0.5052, 0.4607, 0.5078, 0.4321, 0.5078, 0.4607, 0.5052, 0.4893, 0.5052, 0.4893, 0.5078, 0.4607, 0.5078, 0.4893, 0.5052, 0.5179, 0.5052, 0.5179, 0.5078, 0.4893, 0.5078, 0.5179, 0.5052, 0.5464, 0.5052, 0.5464, 0.5078, 0.5179, 0.5078, 0.3438, 0.5104, 0.3768, 0.5049, 0.3835, 0.4959, 0.3516, 0.5, 0.5464, 0.5052, 0.575, 0.5052, 0.575, 0.5078, 0.5464, 0.5078, 0.3768, 0.5049, 0.4098, 0.4995, 0.4154, 0.4918, 0.3835, 0.4959, 0.4098, 0.4995, 0.4429, 0.494, 0.4473, 0.4877, 0.4154, 0.4918, 0.4429, 0.494, 0.4759, 0.4885, 0.4792, 0.4836, 0.4473, 0.4877, 0.4759, 0.4885, 0.5089, 0.483, 0.5112, 0.4795, 0.4792, 0.4836, 0.542, 0.4775, 0.575, 0.4721, 0.575, 0.4712, 0.5431, 0.4753, 0.575, 0.5052, 0.625, 0.5052, 0.625, 0.5078, 0.575, 0.5078, 0.3672, 0.5052, 0.375, 0.5052, 0.375, 0.5078, 0.3672, 0.5078, 0.5089, 0.483, 0.542, 0.4775, 0.5431, 0.4753, 0.5112, 0.4795, 0.3516, 0.5, 0.3594, 0.5, 0.3594, 0.5026, 0.3516, 0.5026, 0.3672, 0.5, 0.375, 0.5, 0.375, 0.5026, 0.3672, 0.5026, 0.3594, 0.4896, 0.3902, 0.4868, 0.3969, 0.4778, 0.3672, 0.4792, 0.3902, 0.4868, 0.421, 0.4841, 0.4266, 0.4764, 0.3969, 0.4778, 0.421, 0.4841, 0.4518, 0.4814, 0.4563, 0.4751, 0.4266, 0.4764, 0.4518, 0.4814, 0.4826, 0.4786, 0.4859, 0.4737, 0.4563, 0.4751, 0.4826, 0.4786, 0.5134, 0.4759, 0.5156, 0.4723, 0.4859, 0.4737, 0.5442, 0.4731, 0.575, 0.4704, 0.575, 0.4696, 0.5453, 0.4709, 0.5134, 0.4759, 0.5442, 0.4731, 0.5453, 0.4709, 0.5156, 0.4723, 0.375, 0.5, 0.4036, 0.5, 0.4036, 0.5026, 0.375, 0.5026, 0.4036, 0.5, 0.4321, 0.5, 0.4321, 0.5026, 0.4036, 0.5026, 0.4321, 0.5, 0.4607, 0.5, 0.4607, 0.5026, 0.4321, 0.5026, 0.4607, 0.5, 0.4893, 0.5, 0.4893, 0.5026, 0.4607, 0.5026, 0.4893, 0.5, 0.5179, 0.5, 0.5179, 0.5026, 0.4893, 0.5026, 0.5179, 0.5, 0.5464, 0.5, 0.5464, 0.5026, 0.5179, 0.5026, 0.5464, 0.5, 0.575, 0.5, 0.575, 0.5026, 0.5464, 0.5026, 0.575, 0.5, 0.625, 0.5, 0.625, 0.5026, 0.575, 0.5026, 0.3594, 0.5, 0.3672, 0.5, 0.3672, 0.5026, 0.3594, 0.5026, 0.3594, 0.5052, 0.3672, 0.5052, 0.3672, 0.5078, 0.3594, 0.5078, 0.4321, 0.5104, 0.4266, 0.5077, 0.3969, 0.509, 0.4036, 0.5104, 0.4607, 0.5104, 0.4563, 0.5063, 0.4266, 0.5077, 0.4321, 0.5104, 0.4893, 0.5104, 0.4859, 0.5049, 0.4563, 0.5063, 0.4607, 0.5104, 0.5179, 0.5104, 0.5156, 0.5036, 0.4859, 0.5049, 0.4893, 0.5104, 0.5464, 0.5104, 0.5453, 0.5022, 0.5156, 0.5036, 0.5179, 0.5104, 0.575, 0.5104, 0.575, 0.5008, 0.5453, 0.5022, 0.5464, 0.5104, 0.4036, 0.5104, 0.3969, 0.509, 0.3672, 0.5104, 0.375, 0.5104, 0.3594, 0.5026, 0.3672, 0.5026, 0.3672, 0.5052, 0.3594, 0.5052, 0.4036, 0.4844, 0.4321, 0.4844, 0.4321, 0.4922, 0.4036, 0.4922, 0.4321, 0.4844, 0.4607, 0.4844, 0.4607, 0.4922, 0.4321, 0.4922, 0.4607, 0.4844, 0.4893, 0.4844, 0.4893, 0.4922, 0.4607, 0.4922, 0.4893, 0.4844, 0.5179, 0.4844, 0.5179, 0.4922, 0.4893, 0.4922, 0.5179, 0.4844, 0.5464, 0.4844, 0.5464, 0.4922, 0.5179, 0.4922, 0.5464, 0.4844, 0.575, 0.4844, 0.575, 0.4922, 0.5464, 0.4922, 0.3594, 0.5078, 0.3672, 0.5078, 0.3672, 0.5104, 0.3594, 0.5104, 0.375, 0.4844, 0.4036, 0.4844, 0.4036, 0.4922, 0.375, 0.4922, 0.575, 0.4844, 0.625, 0.4844, 0.625, 0.4922, 0.575, 0.4922, 0.3438, 0.5, 0.3516, 0.5, 0.3516, 0.5026, 0.3438, 0.5026, 0.3438, 0.5052, 0.3516, 0.5052, 0.3516, 0.5078, 0.3438, 0.5078, 0.575, 0.4688, 0.625, 0.4688, 0.625, 0.4766, 0.575, 0.4766, 0.375, 0.4688, 0.4036, 0.4688, 0.4036, 0.4766, 0.375, 0.4766, 0.3438, 0.5078, 0.3516, 0.5078, 0.3516, 0.5104, 0.3438, 0.5104, 0.5464, 0.4688, 0.575, 0.4688, 0.575, 0.4766, 0.5464, 0.4766, 0.5179, 0.4688, 0.5464, 0.4688, 0.5464, 0.4766, 0.5179, 0.4766, 0.4893, 0.4688, 0.5179, 0.4688, 0.5179, 0.4766, 0.4893, 0.4766, 0.4607, 0.4688, 0.4893, 0.4688, 0.4893, 0.4766, 0.4607, 0.4766, 0.4321, 0.4688, 0.4607, 0.4688, 0.4607, 0.4766, 0.4321, 0.4766, 0.4036, 0.4688, 0.4321, 0.4688, 0.4321, 0.4766, 0.4036, 0.4766, 0.3438, 0.5026, 0.3516, 0.5026, 0.3516, 0.5052, 0.3438, 0.5052, 0.3902, 0.5077, 0.3835, 0.5063, 0.3516, 0.5104, 0.3594, 0.5104, 0.575, 0.4912, 0.575, 0.4817, 0.5431, 0.4858, 0.5442, 0.494, 0.5442, 0.494, 0.5431, 0.4858, 0.5112, 0.4899, 0.5134, 0.4967, 0.5134, 0.4967, 0.5112, 0.4899, 0.4792, 0.494, 0.4826, 0.4995, 0.4826, 0.4995, 0.4792, 0.494, 0.4473, 0.4981, 0.4518, 0.5022, 0.4518, 0.5022, 0.4473, 0.4981, 0.4154, 0.5022, 0.421, 0.5049, 0.421, 0.5049, 0.4154, 0.5022, 0.3835, 0.5063, 0.3902, 0.5077, 0.575, 0.5677, 0.575, 0.5391, 0.575, 0.5247, 0.575, 0.5176, 0.575, 0.514, 0.575, 0.5122, 0.575, 0.5104, 0.575, 0.5677, 0.575, 0.5677, 0.575, 0.5677, 0.575, 0.5677, 0.625, 0.5104, 0.575, 0.5677, 0.575, 0.5104, 0.575, 0.5104, 0.625, 0.5104, 0.575, 0.5677, 0.575, 0.5104, 0.575, 0.5104, 0.625, 0.5104, 0.575, 0.5104, 0.575, 0.5104, 0.575, 0.5677, 0.625, 0.5104, 0.575, 0.5104, 0.575, 0.5104, 0.575, 0.5677, 0.575, 0.5677, 0.575, 0.5677, 0.575, 0.5677, 0.575, 0.5677, 0.575, 0.5677, 0.575, 0.5677, 0.575, 0.5677, 0.575, 0.5677, 0.575, 0.5677, 0.575, 0.5677, 0.575, 0.5677, 0.575, 0.5677, 0.575, 0.5677, 0.625, 0.5104, 0.625, 0.5104, 0.575, 0.5677, 0.625, 0.5104, 0.625, 0.5104, 0.575, 0.5677, 0.575, 0.4688, 0.625, 0.4688, 0.625, 0.4688, 0.575, 0.4688, 0.575, 0.4688, 0.575, 0.4688, 0.625, 0.4688, 0.625, 0.4688, 0.625, 0.5104, 0.625, 0.5104, 0.625, 0.5104, 0.625, 0.5104, 0.625, 0.5, 0.625, 0.5026, 0.625, 0.5052, 0.625, 0.5078, 0.625, 0.5104, 0.625, 0.5104, 0.625, 0.5078, 0.625, 0.5052, 0.625, 0.5026, 0.625, 0.5, 0.625, 0.4922, 0.625, 0.4844, 0.625, 0.4766, 0.625, 0.4688, 0.625, 0.4688, 0.625, 0.4766, 0.625, 0.4844, 0.625, 0.4922, 0.625, 0.5, 0.625, 0.4922, 0.625, 0.4844, 0.625, 0.4766, 0.625, 0.4688, 0.625, 0.4688, 0.625, 0.4766, 0.625, 0.4844, 0.625, 0.4922, 0.625, 0.5, 0.625, 0.5026, 0.625, 0.5052, 0.625, 0.5078, 0.625, 0.5104, 0.625, 0.5104, 0.625, 0.5078, 0.625, 0.5052, 0.625, 0.5026, 0.575, 0.5677, 0.575, 0.5677, 0.575, 0.5677, 0.575, 0.5677, 0.575, 0.5677, 0.575, 0.5677, 0.575, 0.5391, 0.575, 0.5391, 0.575, 0.5391, 0.575, 0.5391, 0.575, 0.5247, 0.575, 0.5247, 0.575, 0.5247, 0.575, 0.5247, 0.575, 0.5176, 0.575, 0.5176, 0.575, 0.5176, 0.575, 0.5176, 0.575, 0.514, 0.575, 0.514, 0.575, 0.514, 0.575, 0.514, 0.575, 0.5122, 0.575, 0.5122, 0.575, 0.5122, 0.0, 0.0, 0.0, 0.0, 0.575, 0.5122, 0.0, 0.0, 0.575, 0.4817, 0.575, 0.5122, 0.575, 0.4912, 0.575, 0.5122, 0.575, 0.4817, 0.575, 0.5008, 0.575, 0.5122, 0.575, 0.4912, 0.575, 0.5008, 0.575, 0.5104, 0.575, 0.5104, 0.575, 0.5122, 0.575, 0.5008, 0.575, 0.5122, 0.575, 0.5104, 0.575, 0.5104, 0.575, 0.5008, 0.575, 0.4912, 0.575, 0.5122, 0.575, 0.4912, 0.575, 0.4817, 0.575, 0.5122, 0.0, 0.0, 0.575, 0.5122, 0.575, 0.4817, 0.575, 0.5677, 0.575, 0.5391, 0.575, 0.5391, 0.575, 0.5677, 0.575, 0.5391, 0.575, 0.5247, 0.575, 0.5247, 0.575, 0.5391, 0.575, 0.5247, 0.575, 0.5176, 0.575, 0.5176, 0.575, 0.5247, 0.575, 0.5176, 0.575, 0.514, 0.575, 0.514, 0.575, 0.5176, 0.575, 0.514, 0.575, 0.5122, 0.575, 0.5122, 0.575, 0.514, 0.575, 0.5122, 0.575, 0.5122, 0.0, 0.0, 0.0, 0.0, 0.575, 0.5008, 0.575, 0.5122, 0.575, 0.5104, 0.575, 0.5104, 0.575, 0.5008, 0.575, 0.4912, 0.575, 0.5122, 0.575, 0.4912, 0.575, 0.4817, 0.575, 0.5122, 0.0, 0.0, 0.575, 0.5122, 0.575, 0.4817, 0.575, 0.5008, 0.575, 0.5104, 0.575, 0.5104, 0.575, 0.5122, 0.575, 0.5008, 0.575, 0.5122, 0.575, 0.4912, 0.575, 0.4912, 0.575, 0.5122, 0.575, 0.4817, 0.0, 0.0, 0.575, 0.4817, 0.575, 0.5122, 0.575, 0.5677, 0.575, 0.5677, 0.575, 0.5677, 0.575, 0.5677, 0.575, 0.5677, 0.575, 0.5677, 0.575, 0.5677, 0.625, 0.5104, 0.625, 0.5104, 0.625, 0.5104, 0.625, 0.5104, 0.575, 0.5677, 0.625, 0.5104, 0.625, 0.5104, 0.575, 0.5677, 0.575, 0.5677, 0.575, 0.5677, 0.625, 0.5104, 0.625, 0.5104, 0.575, 0.5677, 0.575, 0.5677, 0.575, 0.5677, 0.575, 0.5677, 0.575, 0.5677, 0.575, 0.5677, 0.575, 0.5677, 0.575, 0.5677, 0.575, 0.5677, 0.575, 0.5677, 0.575, 0.5677, 0.575, 0.5677, 0.575, 0.5677, 0.575, 0.5677, 0.575, 0.5677, 0.575, 0.5677, 0.575, 0.5677, 0.575, 0.5677, 0.575, 0.5677, 0.575, 0.5677, 0.575, 0.5677, 0.575, 0.5677, 0.575, 0.5677, 0.575, 0.5677, 0.575, 0.5677, 0.575, 0.5677, 0.575, 0.5677, 0.575, 0.5677, 0.575, 0.5677, 0.575, 0.5677, 0.575, 0.5677, 0.575, 0.5677, 0.575, 0.5677, 0.575, 0.5677, 0.575, 0.5677, 0.575, 0.5677, 0.575, 0.5677, 0.575, 0.5677, 0.575, 0.5677, 0.575, 0.5677, 0.575, 0.5677, 0.575, 0.5677, 0.575, 0.5677, 0.575, 0.5677, 0.575, 0.5677, 0.575, 0.5677, 0.575, 0.5677, 0.575, 0.5677, 0.575, 0.5677, 0.575, 0.5677, 0.575, 0.5677, 0.575, 0.5677, 0.575, 0.5677, 0.575, 0.5677, 0.575, 0.5677, 0.575, 0.5677, 0.575, 0.5677, 0.575, 0.5677, 0.575, 0.5677, 0.575, 0.5677, 0.575, 0.5677, 0.575, 0.5677, 0.575, 0.5677, 0.575, 0.5677, 0.575, 0.5677, 0.575, 0.5677, 0.575, 0.5677, 0.575, 0.5677, 0.575, 0.5677, 0.575, 0.5677, 0.575, 0.5677, 0.575, 0.5677, 0.575, 0.5677, 0.575, 0.5677, 0.575, 0.5677, 0.575, 0.5677, 0.575, 0.5677, 0.575, 0.5677, 0.575, 0.5677, 0.575, 0.5677, 0.575, 0.5677, 0.575, 0.5677, 0.575, 0.5677, 0.575, 0.5677, 0.575, 0.5677, 0.575, 0.5677, 0.575, 0.5677, 0.575, 0.5677, 0.575, 0.5677, 0.575, 0.5677, 0.575, 0.5677, 0.575, 0.5677, 0.575, 0.5677, 0.575, 0.5677, 0.575, 0.5677])
me_alchemytable.update()
me_alchemytable_002 = bpy.data.meshes.new('AlchemyTable.002')
me_alchemytable_002.from_pydata([(-1.162, -1.099, 0.2035), (0.2258, -2.99, 0.2035), (-1.162, -1.099, -0.09648), (0.2258, -2.99, -0.09648), (-1.218, -3.067, -0.3838), (-1.218, -1.022, -0.3838), (-1.218, -1.022, 0.2035), (-1.218, -3.067, 0.2035), (0.2821, -3.067, -0.3838), (0.2258, -1.099, -0.09648), (0.2258, -1.099, 0.2035), (0.2821, -1.022, -0.3838), (-1.162, -2.99, -0.09648), (0.2821, -1.022, 0.2035), (-1.162, -2.99, 0.2035), (0.2821, -3.067, 0.2035)], [], [(5, 4, 7, 6), (13, 6, 0, 10), (7, 15, 1, 14), (13, 11, 5, 6), (4, 8, 15, 7), (14, 1, 3, 12), (11, 8, 4, 5), (15, 13, 10, 1), (11, 13, 15, 8), (6, 7, 14, 0), (12, 3, 9, 2), (10, 0, 2, 9), (0, 14, 12, 2), (1, 10, 9, 3)])
_uv = me_alchemytable_002.uv_layers.new(name='UVMap')
_uv.uv.foreach_set('vector', [0.0, 0.0, 0.0, 0.0, 0.0, 0.0, 0.0, 0.0, 0.0, 0.0, 0.0, 0.0, 0.0, 0.0, 0.0, 0.0, 0.0, 0.0, 0.0, 0.0, 0.0, 0.0, 0.0, 0.0, 0.0, 0.0, 0.0, 0.0, 0.0, 0.0, 0.0, 0.0, 0.0, 0.0, 0.0, 0.0, 0.0, 0.0, 0.0, 0.0, 0.0, 0.0, 0.0, 0.0, 0.0, 0.0, 0.0, 0.0, 0.0, 0.0, 0.0, 0.0, 0.0, 0.0, 0.0, 0.0, 0.0, 0.0, 0.0, 0.0, 0.0, 0.0, 0.0, 0.0, 0.0, 0.0, 0.0, 0.0, 0.0, 0.0, 0.0, 0.0, 0.0, 0.0, 0.0, 0.0, 0.0, 0.0, 0.0, 0.0, 0.0, 0.0, 0.0, 0.0, 0.0, 0.0, 0.0, 0.0, 0.0, 0.0, 0.0, 0.0, 0.0, 0.0, 0.0, 0.0, 0.0, 0.0, 0.0, 0.0, 0.0, 0.0, 0.0, 0.0, 0.0, 0.0, 0.0, 0.0, 0.0, 0.0, 0.0, 0.0])
me_alchemytable_002.update()

# ---- objects
ob_alchemytable = bpy.data.objects.new('AlchemyTable', me_alchemytable)
ob_secretcompartment = bpy.data.objects.new('SecretCompartment', me_alchemytable_002)

# ---- transforms, parenting, visibility, modifiers, constraints
ob_alchemytable.location = (0.0, 0.0, 0.828)
ob_secretcompartment.location = (0.0, 0.0, 0.828)

# ---- collection membership
col_collection.objects.link(ob_alchemytable)
col_collection.objects.link(ob_secretcompartment)

# ---- scene / render settings (as saved in the file)
scene.frame_start = 1; scene.frame_end = 250; scene.frame_set(1)
scene.render.engine = 'BLENDER_EEVEE_NEXT'
scene.cycles.sampling_pattern = 'TABULATED_SOBOL'
scene.cycles.use_light_tree = False
scene.view_settings.view_transform = 'Filmic'
bpy.context.view_layer.update()

# ---- added for rendering (the .blend has no active camera and no usable light): camera, sun
cam_auto = bpy.data.cameras.new('AutoCamera')
cam_auto.lens = 50.0
cam_auto.sensor_width = 36.0
cam_auto.clip_end = 1000.0
ob_auto_camera = bpy.data.objects.new('AutoCamera', cam_auto)
scene.collection.objects.link(ob_auto_camera)
ob_auto_camera.location = (9.55501, -11.466, 8.47201)
ob_auto_camera.rotation_euler = (1.09748, -7.21219e-08, 0.694738)
scene.camera = ob_auto_camera
light_auto_sun = bpy.data.lights.new('AutoSun', 'SUN')
light_auto_sun.energy = 3.0
light_auto_sun.angle = 0.0523599
ob_auto_sun = bpy.data.objects.new('AutoSun', light_auto_sun)
scene.collection.objects.link(ob_auto_sun)
ob_auto_sun.rotation_euler = (0.872665, 0.174533, 0.523599)
bpy.context.view_layer.update()
